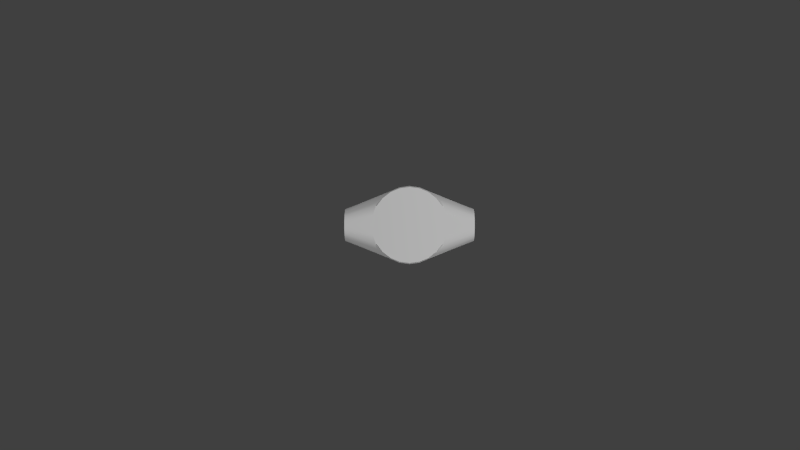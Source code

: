 # Source: FixedPitchSpinnerFINAL.blend  (saved by Blender 2.72.0; exported with 4.5.12 LTS)
import bpy
from mathutils import Matrix  # noqa: F401  (used for matrix-valued properties, if any)

bpy.ops.wm.read_factory_settings(use_empty=True)
scene = bpy.context.scene
scene.name = 'Scene'

# ---- collections
col_collection_1 = bpy.data.collections.new('Collection 1'); scene.collection.children.link(col_collection_1)
col_collection_5 = bpy.data.collections.new('Collection 5'); scene.collection.children.link(col_collection_5)
col_collection_5.hide_render = True
col_collection_5.hide_viewport = True

# ---- materials (node trees are filled in below, after node groups)
mat_material_002 = bpy.data.materials.new('Material.002')
mat_material_002.alpha_threshold = 0.0
mat_material_002.use_transparent_shadow = False
mat_material_002.roughness = 0.5
mat_material_001 = bpy.data.materials.new('Material.001')
mat_material_001.alpha_threshold = 0.0
mat_material_001.use_transparent_shadow = False
mat_material_001.roughness = 0.5

# ---- material node trees

# ---- world
world_world = bpy.data.worlds.new('World'); scene.world = world_world
world_world.color = (0.05088, 0.05088, 0.05088)
world_world.use_sun_shadow = False
world_world.sun_shadow_jitter_overblur = 0.0
world_world.cycles.sampling_method = 'MANUAL'
world_world.cycles.sample_map_resolution = 256

# ---- cameras
cam_camera = bpy.data.cameras.new('Camera')
cam_camera.clip_end = 100.0
cam_camera.lens = 35.0
cam_camera.sensor_width = 32.0
cam_camera.sensor_height = 18.0
cam_camera.ortho_scale = 7.314
cam_camera.dof.focus_distance = 0.0
cam_camera.dof.aperture_fstop = 128.0

# ---- lights
light_lamp_001 = bpy.data.lights.new('Lamp.001', 'POINT')
light_lamp_001.transmission_factor = 0.0
light_lamp_001.cutoff_distance = 30.0
light_lamp_001.energy = 100.0
light_lamp_001.shadow_buffer_clip_start = 1.001
light_lamp_001.shadow_soft_size = 0.1
light_lamp_001.shadow_maximum_resolution = 0.006
light_lamp_001.use_absolute_resolution = True
light_lamp_001.cycles.use_multiple_importance_sampling = False
light_lamp = bpy.data.lights.new('Lamp', 'POINT')
light_lamp.transmission_factor = 0.0
light_lamp.cutoff_distance = 30.0
light_lamp.energy = 100.0
light_lamp.shadow_buffer_clip_start = 1.001
light_lamp.shadow_soft_size = 0.1
light_lamp.shadow_maximum_resolution = 0.006
light_lamp.use_absolute_resolution = True
light_lamp.cycles.use_multiple_importance_sampling = False

# ---- meshes
me_cylinder_001 = bpy.data.meshes.new('Cylinder.001')
me_cylinder_001.from_pydata([(0.1, 0.02415, 0.00647), (-0.01553, 0.05796, -0.022), (0.1, 0.025, 0.0), (-0.03, 0.05196, -0.01721), (0.1, 0.02415, -0.00647), (-0.04254, 0.04139, -0.02185), (0.1, 0.02165, -0.0125), (-0.05196, 0.03, -0.0272), (0.1, 0.01768, -0.01768), (0.1, 0.0125, -0.02165), (-0.01505, 0.05616, -0.0275), (0.1, 0.00647, -0.02415), (-0.05814, -2.703e-08, 0.0275), (-0.05616, 0.01505, 0.0275), (-0.05035, 0.02907, 0.0275), (0.03, 0.05196, -0.011), (-0.04111, 0.04111, 0.0275), (-0.02907, 0.05035, 0.0275), (0.05814, -2.703e-08, -0.0275), (-0.01505, 0.05616, 0.0275), (0.05616, 0.01505, -0.0275), (-0.02907, 0.05035, -0.0275), (0.05035, 0.02907, -0.0275), (-0.04111, 0.04111, -0.0275), (0.04111, 0.04111, -0.0275), (-0.05035, 0.02907, -0.0275), (0.02907, 0.05035, -0.0275), (-0.05616, 0.01505, -0.0275), (0.01505, 0.05616, -0.0275), (-0.05814, -2.703e-08, -0.0275), (0.0, 0.06, -0.022), (0.0, 0.05814, -0.0275), (0.05196, 0.03, -0.0272), (0.04254, 0.04139, -0.02185), (0.03, 0.05196, -0.01721), (-0.05196, 0.03, 0.0272), (0.01553, 0.05796, -0.022), (-0.04254, 0.04139, 0.02185), (-0.03, 0.05196, -0.011), (-0.03, 0.05196, 0.01721), (-0.03, 0.05196, 0.0), (-0.01553, 0.05796, 0.022), (-0.1, 0.025, 0.0), (-0.1, 0.02415, 0.00647), (-0.1, 0.02165, 0.0125), (-0.1, 0.01768, 0.01768), (-0.1, 0.0125, 0.02165), (-0.1, 0.00647, 0.02415), (-0.1, 0.00647, -0.02415), (-0.1, 0.0125, -0.02165), (-0.1, 0.01768, -0.01768), (-0.1, 0.02165, -0.0125), (-0.1, 0.02415, -0.00647), (-0.03, 0.05196, 0.011), (0.1, 0.02165, 0.0125), (0.1, 0.01768, 0.01768), (0.1, 0.0125, 0.02165), (0.1, 0.00647, 0.02415), (0.03, 0.05196, 0.0), (0.03, 0.05196, 0.011), (0.0, 0.05814, 0.0275), (0.05814, -2.703e-08, 0.0275), (0.05616, 0.01505, 0.0275), (0.05035, 0.02907, 0.0275), (0.04111, 0.04111, 0.0275), (0.02907, 0.05035, 0.0275), (0.01505, 0.05616, 0.0275), (0.0, 0.06, 0.022), (0.05196, 0.03, 0.0272), (0.04254, 0.04139, 0.02185), (0.03, 0.05196, 0.01721), (0.01553, 0.05796, 0.022), (0.1, -0.02415, 0.00647), (0.1, -0.025, 0.0), (0.1, -0.02165, 0.0125), (0.1, -0.01768, 0.01768), (0.1, -0.0125, 0.02165), (0.1, -0.00647, 0.02415), (0.1, -1.887e-09, 0.025), (0.03, -0.05196, 0.0), (0.03, -0.05196, 0.011), (0.05616, -0.01505, 0.0275), (0.05035, -0.02907, 0.0275), (0.04111, -0.04111, 0.0275), (0.02907, -0.05035, 0.0275), (0.01505, -0.05616, 0.0275), (0.05196, -0.03, 0.0272), (0.04254, -0.04139, 0.02185), (0.03, -0.05196, 0.01721), (0.01553, -0.05796, 0.022), (0.1, -0.02415, -0.00647), (0.1, -0.02165, -0.0125), (0.1, -0.01768, -0.01768), (0.1, -0.0125, -0.02165), (0.1, -0.00647, -0.02415), (0.1, -1.887e-09, -0.025), (0.03, -0.05196, -0.011), (0.0, -0.05814, -0.0275), (0.05616, -0.01505, -0.0275), (0.05035, -0.02907, -0.0275), (0.04111, -0.04111, -0.0275), (0.02907, -0.05035, -0.0275), (0.01505, -0.05616, -0.0275), (0.0, -0.06, -0.022), (0.05196, -0.03, -0.0272), (0.04254, -0.04139, -0.02185), (0.03, -0.05196, -0.01721), (0.01553, -0.05796, -0.022), (-0.1, -0.02415, -0.00647), (-0.1, -0.02165, -0.0125), (-0.1, -0.01768, -0.01768), (-0.1, -0.0125, -0.02165), (-0.1, -0.00647, -0.02415), (-0.1, -1.887e-09, -0.025), (-0.03, -0.05196, -0.011), (-0.05616, -0.01505, -0.0275), (-0.05035, -0.02907, -0.0275), (-0.04111, -0.04111, -0.0275), (-0.02907, -0.05035, -0.0275), (-0.01505, -0.05616, -0.0275), (-0.05196, -0.03, -0.0272), (-0.04254, -0.04139, -0.02185), (-0.03, -0.05196, -0.01721), (-0.01553, -0.05796, -0.022), (-0.1, -0.02415, 0.00647), (-0.1, -0.025, 0.0), (-0.1, -0.02165, 0.0125), (-0.1, -0.01768, 0.01768), (-0.1, -0.0125, 0.02165), (-0.1, -0.00647, 0.02415), (-0.1, -1.887e-09, 0.025), (-0.03, -0.05196, 0.0), (-0.03, -0.05196, 0.011), (0.0, -0.05814, 0.0275), (-0.05616, -0.01505, 0.0275), (-0.05035, -0.02907, 0.0275), (-0.04111, -0.04111, 0.0275), (-0.02907, -0.05035, 0.0275), (-0.01505, -0.05616, 0.0275), (0.0, -0.06, 0.022), (-0.05196, -0.03, 0.0272), (-0.04254, -0.04139, 0.02185), (-0.03, -0.05196, 0.01721), (-0.01553, -0.05796, 0.022), (-0.1, 0.00647, -0.02415), (-0.1, 0.0125, -0.02165), (-0.1, 0.01768, -0.01768), (0.05035, 0.02907, -0.0275), (-0.1, 0.02165, -0.0125), (-0.1, 0.02415, -0.00647), (-0.04111, 0.04111, 0.0275), (-0.05035, 0.02907, 0.0275), (0.04111, 0.04111, -0.0275), (-0.02907, 0.05035, 0.0275), (0.02907, 0.05035, -0.0275), (-0.01505, 0.05616, 0.0275), (0.01505, 0.05616, -0.0275), (0.1, 0.02415, -0.00647), (0.1, 0.025, 0.0), (0.1, 0.02165, -0.0125), (0.0, 0.05814, -0.0275), (-0.01505, 0.05616, -0.0275), (-0.01505, 0.05616, -0.0275), (0.1, 0.00647, -0.02415), (0.1, 0.0125, -0.02165), (-0.02907, 0.05035, -0.0275), (-0.04111, 0.04111, -0.0275), (0.1, 0.01768, -0.01768), (-0.05035, 0.02907, -0.0275), (-0.1, 0.02415, 0.00647), (-0.1, 0.025, 0.0), (-0.1, 0.02165, 0.0125), (-0.1, 0.01768, 0.01768), (-0.1, 0.0125, 0.02165), (-0.1, 0.00647, 0.02415), (0.05035, 0.02907, 0.0275), (0.04111, 0.04111, 0.0275), (0.02907, 0.05035, 0.0275), (0.01505, 0.05616, 0.0275), (0.1, 0.02165, 0.0125), (0.1, 0.02415, 0.00647), (0.1, 0.00647, 0.02415), (0.1, 0.0125, 0.02165), (0.0, 0.05814, 0.0275), (0.1, 0.01768, 0.01768), (0.1, -1.887e-09, 0.025), (0.1, -0.00647, 0.02415), (0.05035, -0.02907, 0.0275), (0.04111, -0.04111, 0.0275), (0.02907, -0.05035, 0.0275), (0.01505, -0.05616, 0.0275), (0.1, -0.02415, 0.00647), (0.1, -0.025, 0.0), (0.1, -0.02165, 0.0125), (0.1, -0.0125, 0.02165), (0.1, -0.01768, 0.01768), (0.1, -1.887e-09, -0.025), (0.1, -0.00647, -0.02415), (0.05035, -0.02907, -0.0275), (0.04111, -0.04111, -0.0275), (0.02907, -0.05035, -0.0275), (0.01505, -0.05616, -0.0275), (0.1, -0.02165, -0.0125), (0.1, -0.02415, -0.00647), (0.1, -0.0125, -0.02165), (0.0, -0.05814, -0.0275), (0.1, -0.01768, -0.01768), (-0.1, -1.887e-09, -0.025), (-0.1, -0.00647, -0.02415), (-0.05035, -0.02907, -0.0275), (-0.04111, -0.04111, -0.0275), (-0.02907, -0.05035, -0.0275), (-0.01505, -0.05616, -0.0275), (-0.1, -0.02165, -0.0125), (-0.1, -0.02415, -0.00647), (-0.1, -0.0125, -0.02165), (-0.1, -0.01768, -0.01768), (-0.1, -1.887e-09, 0.025), (-0.1, -0.00647, 0.02415), (-0.05035, -0.02907, 0.0275), (-0.04111, -0.04111, 0.0275), (-0.02907, -0.05035, 0.0275), (-0.01505, -0.05616, 0.0275), (-0.1, -0.02415, 0.00647), (-0.1, -0.025, 0.0), (-0.1, -0.02165, 0.0125), (-0.1, -0.0125, 0.02165), (0.0, -0.05814, 0.0275), (-0.1, -0.01768, 0.01768)], [(161, 41)], [(7, 5, 23, 25), (27, 7, 168), (49, 7, 27, 48), (3, 1, 10, 21), (34, 6, 8, 33), (20, 22, 32), (34, 15, 4, 6), (32, 147, 24, 33), (3, 51, 52, 38), (34, 26, 28, 36), (50, 5, 7, 49), (9, 11, 20, 32), (3, 5, 50, 51), (8, 9, 32, 33), (23, 5, 3, 21), (39, 17, 19, 41), (46, 47, 13, 35), (13, 14, 35), (35, 151, 16, 37), (16, 17, 39, 37), (39, 44, 45, 37), (45, 46, 35, 37), (39, 53, 43, 44), (24, 26, 34, 33), (70, 69, 55, 54), (62, 68, 63), (70, 54, 0, 59), (68, 69, 64, 175), (139, 143, 123, 103), (71, 67, 60, 66), (70, 71, 66, 65), (56, 68, 62, 57), (55, 69, 68, 56), (64, 69, 70, 65), (88, 74, 75, 87), (81, 82, 86), (88, 80, 72, 74), (86, 187, 83, 87), (89, 139, 103, 107), (88, 84, 85, 89), (76, 77, 81, 86), (75, 76, 86, 87), (79, 73, 72, 80), (83, 84, 88, 87), (106, 105, 92, 91), (98, 104, 99), (106, 91, 90, 96), (104, 105, 100, 198), (107, 103, 97, 102), (106, 107, 102, 101), (93, 104, 98, 94), (92, 105, 104, 93), (122, 123, 143, 142, 132, 131, 114), (100, 105, 106, 101), (122, 109, 110, 121), (115, 116, 120), (122, 114, 108, 109), (120, 209, 117, 121), (3, 38, 40, 53, 39, 41, 1), (34, 36, 71, 70, 59, 58, 15), (122, 118, 119, 123), (111, 112, 115, 120), (110, 111, 120, 121), (71, 36, 30, 67), (117, 118, 122, 121), (142, 141, 127, 126), (134, 140, 135), (142, 126, 124, 132), (140, 141, 136, 219), (41, 67, 30, 1), (143, 139, 133, 138), (142, 143, 138, 137), (128, 140, 134, 129), (127, 141, 140, 128), (131, 132, 124, 125), (136, 141, 142, 137), (40, 38, 52, 42), (1, 30, 31, 10), (41, 19, 60, 67), (95, 18, 20, 11), (113, 48, 27, 29), (36, 28, 31, 30), (58, 2, 4, 15), (40, 42, 43, 53), (130, 12, 13, 47), (78, 57, 62, 61), (58, 59, 0, 2), (78, 61, 81, 77), (89, 85, 133, 139), (95, 94, 98, 18), (79, 96, 90, 73), (113, 29, 115, 112), (123, 119, 97, 103), (131, 125, 108, 114), (130, 129, 134, 12), (79, 80, 88, 89, 107, 106, 96), (13, 12, 134, 135, 220, 221, 222, 227, 190, 189, 188, 82, 81, 61, 62, 63, 176, 177, 178, 183, 155, 153, 150, 14), (20, 18, 98, 99, 199, 200, 201, 205, 212, 211, 210, 116, 115, 29, 27, 168, 166, 165, 162, 160, 156, 154, 152, 22), (144, 207, 208, 215, 216, 213, 214, 224, 223, 225, 228, 226, 218, 217, 174, 173, 172, 171, 169, 170, 149, 148, 146, 145), (157, 158, 180, 179, 184, 182, 181, 185, 186, 194, 195, 193, 191, 192, 203, 202, 206, 204, 197, 196, 163, 164, 167, 159)])
me_cylinder_001.polygons.foreach_set('use_smooth', [True] * 100)
_uv = me_cylinder_001.uv_layers.new(name='UVMap')
_uv.uv.foreach_set('vector', [0.05853, 0.8054, 0.01222, 0.7836, 0.02384, 0.7686, 0.06182, 0.8003, 0.1097, 0.8144, 0.05853, 0.8054, 0.06112, 0.7997, 0.1356, 0.9619, 0.05853, 0.8054, 0.1097, 0.8144, 0.1637, 0.9619, 0.6809, 0.5707, 0.697, 0.5137, 0.718, 0.5133, 0.7197, 0.5684, 0.6826, 0.3429, 0.6834, 0.03297, 0.7144, 0.03297, 0.7077, 0.2808, 0.7853, 0.1996, 0.7457, 0.2354, 0.7407, 0.2311, 0.6826, 0.3429, 0.6604, 0.3423, 0.6517, 0.03297, 0.6834, 0.03297, 0.7407, 0.2311, 0.747, 0.2341, 0.729, 0.288, 0.7077, 0.2808, 0.6809, 0.5707, 0.665, 0.852, 0.6415, 0.8485, 0.6579, 0.5709, 0.6826, 0.3429, 0.7223, 0.3459, 0.719, 0.4022, 0.6977, 0.4014, 0.109, 0.9619, 0.01222, 0.7836, 0.05853, 0.8054, 0.1356, 0.9619, 0.7447, 0.03297, 0.774, 0.03297, 0.7853, 0.1996, 0.7407, 0.2311, 0.6809, 0.5707, 0.7045, 0.6296, 0.6882, 0.858, 0.665, 0.852, 0.7144, 0.03297, 0.7447, 0.03297, 0.7407, 0.2311, 0.7077, 0.2808, 0.7252, 0.624, 0.7045, 0.6296, 0.6809, 0.5707, 0.7197, 0.5684, 0.554, 0.5711, 0.515, 0.5683, 0.5177, 0.5122, 0.5389, 0.513, 0.6161, 0.9619, 0.588, 0.9619, 0.6421, 0.8142, 0.6933, 0.8052, 0.6421, 0.8142, 0.6907, 0.7994, 0.6933, 0.8052, 0.6933, 0.8052, 0.69, 0.8, 0.7281, 0.7683, 0.7397, 0.7834, 0.5094, 0.6245, 0.515, 0.5683, 0.554, 0.5711, 0.5304, 0.6301, 0.554, 0.5711, 0.57, 0.8521, 0.5468, 0.8581, 0.5304, 0.6301, 0.6427, 0.9619, 0.6161, 0.9619, 0.6933, 0.8052, 0.7397, 0.7834, 0.554, 0.5711, 0.577, 0.5711, 0.5935, 0.8485, 0.57, 0.8521, 0.729, 0.288, 0.7223, 0.3459, 0.6826, 0.3429, 0.7077, 0.2808, 0.556, 0.3433, 0.531, 0.2811, 0.5242, 0.03297, 0.5552, 0.03297, 0.4532, 0.1999, 0.498, 0.2314, 0.4929, 0.2357, 0.556, 0.3433, 0.5552, 0.03297, 0.5869, 0.03297, 0.5782, 0.3426, 0.498, 0.2314, 0.531, 0.2811, 0.5097, 0.2882, 0.4917, 0.2345, 0.4558, 0.5381, 0.4556, 0.5941, 0.2974, 0.5935, 0.2984, 0.5373, 0.5395, 0.4007, 0.5397, 0.4567, 0.5188, 0.4566, 0.5184, 0.4012, 0.556, 0.3433, 0.5395, 0.4007, 0.5184, 0.4012, 0.5164, 0.3457, 0.4938, 0.03297, 0.498, 0.2314, 0.4532, 0.1999, 0.4645, 0.03297, 0.5242, 0.03297, 0.531, 0.2811, 0.498, 0.2314, 0.4938, 0.03297, 0.5097, 0.2882, 0.531, 0.2811, 0.556, 0.3433, 0.5164, 0.3457, 0.4415, 0.4237, 0.4253, 0.1428, 0.4485, 0.1368, 0.4651, 0.3648, 0.353, 0.1807, 0.3043, 0.1955, 0.3017, 0.1897, 0.4415, 0.4237, 0.4186, 0.4238, 0.4018, 0.1464, 0.4253, 0.1428, 0.3017, 0.1897, 0.305, 0.1949, 0.267, 0.2266, 0.2553, 0.2115, 0.4566, 0.4819, 0.4558, 0.5381, 0.2984, 0.5373, 0.2985, 0.4813, 0.4415, 0.4237, 0.4805, 0.4265, 0.4779, 0.4826, 0.4566, 0.4819, 0.3789, 0.03297, 0.407, 0.03297, 0.353, 0.1807, 0.3017, 0.1897, 0.3523, 0.03297, 0.3789, 0.03297, 0.3017, 0.1897, 0.2553, 0.2115, 0.3781, 0.4239, 0.3778, 0.1475, 0.4018, 0.1464, 0.4186, 0.4238, 0.486, 0.3704, 0.4805, 0.4265, 0.4415, 0.4237, 0.4651, 0.3648, 0.3146, 0.4242, 0.291, 0.3653, 0.3071, 0.1369, 0.3303, 0.1429, 0.8854, 0.1804, 0.9365, 0.1894, 0.9339, 0.1951, 0.3146, 0.4242, 0.3303, 0.1429, 0.3538, 0.1464, 0.3375, 0.424, 0.9365, 0.1894, 0.9828, 0.2111, 0.9712, 0.2261, 0.9332, 0.1945, 0.2985, 0.4813, 0.2984, 0.5373, 0.2775, 0.5371, 0.2775, 0.4816, 0.3146, 0.4242, 0.2985, 0.4813, 0.2775, 0.4816, 0.2758, 0.4265, 0.8594, 0.03297, 0.9365, 0.1894, 0.8854, 0.1804, 0.8314, 0.03297, 0.886, 0.03297, 0.9828, 0.2111, 0.9365, 0.1894, 0.8594, 0.03297, 0.3125, 0.652, 0.2974, 0.5935, 0.4556, 0.5941, 0.4391, 0.6516, 0.4169, 0.6523, 0.3758, 0.653, 0.3347, 0.6525, 0.2703, 0.371, 0.291, 0.3653, 0.3146, 0.4242, 0.2758, 0.4265, 0.3125, 0.652, 0.3116, 0.9619, 0.2807, 0.9619, 0.2874, 0.714, 0.2097, 0.7953, 0.2494, 0.7595, 0.2544, 0.7638, 0.3125, 0.652, 0.3347, 0.6525, 0.3434, 0.9619, 0.3116, 0.9619, 0.2544, 0.7638, 0.2481, 0.7607, 0.2661, 0.7068, 0.2874, 0.714, 0.6809, 0.5707, 0.6579, 0.5709, 0.6174, 0.571, 0.577, 0.5711, 0.554, 0.5711, 0.5389, 0.513, 0.697, 0.5137, 0.6826, 0.3429, 0.6977, 0.4014, 0.5395, 0.4007, 0.556, 0.3433, 0.5782, 0.3426, 0.6193, 0.3419, 0.6604, 0.3423, 0.3125, 0.652, 0.2729, 0.649, 0.2762, 0.5927, 0.2974, 0.5935, 0.2504, 0.9619, 0.2211, 0.9619, 0.2097, 0.7953, 0.2544, 0.7638, 0.2807, 0.9619, 0.2504, 0.9619, 0.2544, 0.7638, 0.2874, 0.714, 0.5395, 0.4007, 0.6977, 0.4014, 0.6971, 0.4576, 0.5397, 0.4567, 0.2661, 0.7068, 0.2729, 0.649, 0.3125, 0.652, 0.2874, 0.714, 0.4391, 0.6516, 0.4641, 0.7138, 0.4709, 0.9619, 0.4399, 0.9619, 0.5419, 0.795, 0.4971, 0.7635, 0.5021, 0.7591, 0.4391, 0.6516, 0.4399, 0.9619, 0.4082, 0.9619, 0.4169, 0.6523, 0.4971, 0.7635, 0.4641, 0.7138, 0.4854, 0.7066, 0.5034, 0.7604, 0.5389, 0.513, 0.5397, 0.4567, 0.6971, 0.4576, 0.697, 0.5137, 0.4556, 0.5941, 0.4558, 0.5381, 0.4767, 0.5383, 0.4767, 0.5937, 0.4391, 0.6516, 0.4556, 0.5941, 0.4767, 0.5937, 0.4787, 0.6492, 0.5012, 0.9619, 0.4971, 0.7635, 0.5419, 0.795, 0.5305, 0.9619, 0.4709, 0.9619, 0.4641, 0.7138, 0.4971, 0.7635, 0.5012, 0.9619, 0.3758, 0.653, 0.4169, 0.6523, 0.4082, 0.9619, 0.3758, 0.9619, 0.4854, 0.7066, 0.4641, 0.7138, 0.4391, 0.6516, 0.4787, 0.6492, 0.6174, 0.571, 0.6579, 0.5709, 0.6415, 0.8485, 0.6175, 0.8474, 0.697, 0.5137, 0.6971, 0.4576, 0.718, 0.4578, 0.718, 0.5133, 0.5389, 0.513, 0.5177, 0.5122, 0.5188, 0.4566, 0.5397, 0.4567, 0.8028, 0.03297, 0.8342, 0.1808, 0.7853, 0.1996, 0.774, 0.03297, 0.1923, 0.9619, 0.1637, 0.9619, 0.1097, 0.8144, 0.1609, 0.814, 0.6977, 0.4014, 0.719, 0.4022, 0.718, 0.4578, 0.6971, 0.4576, 0.6193, 0.3419, 0.6193, 0.03297, 0.6517, 0.03297, 0.6604, 0.3423, 0.6174, 0.571, 0.6175, 0.8474, 0.5935, 0.8485, 0.577, 0.5711, 0.5594, 0.9619, 0.5908, 0.8138, 0.6421, 0.8142, 0.588, 0.9619, 0.4357, 0.03297, 0.4645, 0.03297, 0.4532, 0.1999, 0.4043, 0.1811, 0.6193, 0.3419, 0.5782, 0.3426, 0.5869, 0.03297, 0.6193, 0.03297, 0.4357, 0.03297, 0.4043, 0.1811, 0.353, 0.1807, 0.407, 0.03297, 0.4566, 0.4819, 0.4779, 0.4826, 0.4767, 0.5383, 0.4558, 0.5381, 0.8028, 0.03297, 0.8314, 0.03297, 0.8854, 0.1804, 0.8342, 0.1808, 0.3781, 0.4239, 0.3375, 0.424, 0.3538, 0.1464, 0.3778, 0.1475, 0.1923, 0.9619, 0.1609, 0.814, 0.2097, 0.7953, 0.2211, 0.9619, 0.2974, 0.5935, 0.2762, 0.5927, 0.2775, 0.5371, 0.2984, 0.5373, 0.3758, 0.653, 0.3758, 0.9619, 0.3434, 0.9619, 0.3347, 0.6525, 0.5594, 0.9619, 0.5305, 0.9619, 0.5419, 0.795, 0.5908, 0.8138, 0.3781, 0.4239, 0.4186, 0.4238, 0.4415, 0.4237, 0.4566, 0.4819, 0.2985, 0.4813, 0.3146, 0.4242, 0.3375, 0.424, 0.132, 0.9747, 0.1054, 0.9747, 0.07971, 0.968, 0.05668, 0.955, 0.03787, 0.9367, 0.02457, 0.9143, 0.01769, 0.8893, 0.01769, 0.8634, 0.02457, 0.8384, 0.03787, 0.816, 0.05668, 0.7977, 0.07971, 0.7847, 0.1054, 0.778, 0.132, 0.778, 0.1577, 0.7847, 0.1807, 0.7977, 0.1995, 0.816, 0.2128, 0.8384, 0.2197, 0.8634, 0.2197, 0.8893, 0.2128, 0.9143, 0.1995, 0.9367, 0.1807, 0.955, 0.1577, 0.968, 0.07971, 0.7847, 0.1054, 0.778, 0.132, 0.778, 0.1577, 0.7847, 0.1807, 0.7977, 0.1995, 0.816, 0.2128, 0.8384, 0.2197, 0.8634, 0.2197, 0.8893, 0.2128, 0.9143, 0.1995, 0.9367, 0.1807, 0.955, 0.1577, 0.968, 0.132, 0.9747, 0.1054, 0.9747, 0.07971, 0.968, 0.05668, 0.955, 0.03787, 0.9367, 0.02457, 0.9143, 0.01769, 0.8893, 0.01769, 0.8634, 0.02457, 0.8384, 0.03787, 0.816, 0.05668, 0.7977, 0.07526, 0.8819, 0.07526, 0.8708, 0.07822, 0.86, 0.08394, 0.8504, 0.09203, 0.8425, 0.1019, 0.8369, 0.113, 0.8341, 0.1244, 0.8341, 0.1355, 0.8369, 0.1454, 0.8425, 0.1535, 0.8504, 0.1592, 0.86, 0.1621, 0.8708, 0.1621, 0.8819, 0.1592, 0.8927, 0.1535, 0.9023, 0.1454, 0.9102, 0.1355, 0.9157, 0.1244, 0.9186, 0.113, 0.9186, 0.1019, 0.9157, 0.09203, 0.9102, 0.08394, 0.9023, 0.07822, 0.8927, 0.113, 0.8341, 0.1244, 0.8341, 0.1355, 0.8369, 0.1454, 0.8425, 0.1535, 0.8504, 0.1592, 0.86, 0.1621, 0.8708, 0.1621, 0.8819, 0.1592, 0.8927, 0.1535, 0.9023, 0.1454, 0.9102, 0.1355, 0.9157, 0.1244, 0.9186, 0.113, 0.9186, 0.1019, 0.9157, 0.09203, 0.9102, 0.08394, 0.9023, 0.07822, 0.8927, 0.07526, 0.8819, 0.07526, 0.8708, 0.07822, 0.86, 0.08394, 0.8504, 0.09203, 0.8425, 0.1019, 0.8369])
me_cylinder_001.materials.append(mat_material_002)
me_cylinder_001.use_remesh_preserve_volume = False
me_cylinder_001.use_remesh_preserve_attributes = False
me_cylinder_001.use_mirror_vertex_groups = False
me_cylinder_001.update()
me_cylinder_005 = bpy.data.meshes.new('Cylinder.005')
me_cylinder_005.from_pydata([(-4.657e-10, 0.02, -0.1895), (-4.657e-10, 0.02, -0.08947), (0.007654, 0.01848, -0.1895), (0.007654, 0.01848, -0.08947), (0.01414, 0.01414, -0.1895), (0.01414, 0.01414, -0.08947), (0.01848, 0.007654, -0.1895), (0.01848, 0.007654, -0.08947), (0.02, -1.397e-09, -0.1895), (0.02, -1.397e-09, -0.08947), (0.01848, -0.007654, -0.1895), (0.01848, -0.007654, -0.08947), (0.01414, -0.01414, -0.1895), (0.01414, -0.01414, -0.08947), (0.007654, -0.01848, -0.1895), (0.007654, -0.01848, -0.08947), (2.328e-09, -0.02, -0.1895), (2.328e-09, -0.02, -0.08947), (-0.007654, -0.01848, -0.1895), (-0.007654, -0.01848, -0.08947), (-0.01414, -0.01414, -0.1895), (-0.01414, -0.01414, -0.08947), (-0.01848, -0.007654, -0.1895), (-0.01848, -0.007654, -0.08947), (-0.02, 0.0, -0.1895), (-0.02, 0.0, -0.08947), (-0.01848, 0.007654, -0.1895), (-0.01848, 0.007654, -0.08947), (-0.01414, 0.01414, -0.1895), (-0.01414, 0.01414, -0.08947), (-0.007654, 0.01848, -0.1895), (-0.007654, 0.01848, -0.08947)], [], [(0, 1, 3, 2), (2, 3, 5, 4), (4, 5, 7, 6), (6, 7, 9, 8), (8, 9, 11, 10), (10, 11, 13, 12), (12, 13, 15, 14), (14, 15, 17, 16), (16, 17, 19, 18), (18, 19, 21, 20), (20, 21, 23, 22), (22, 23, 25, 24), (24, 25, 27, 26), (26, 27, 29, 28), (3, 1, 31, 29, 27, 25, 23, 21, 19, 17, 15, 13, 11, 9, 7, 5), (30, 31, 1, 0), (28, 29, 31, 30), (0, 2, 4, 6, 8, 10, 12, 14, 16, 18, 20, 22, 24, 26, 28, 30)])
me_cylinder_005.use_remesh_preserve_volume = False
me_cylinder_005.use_remesh_preserve_attributes = False
me_cylinder_005.use_mirror_vertex_groups = False
me_cylinder_005.update()
me_circle = bpy.data.meshes.new('Circle')
me_circle.from_pydata([(0.0, 0.1042, -0.045), (-0.02696, 0.1006, -0.045), (-0.05209, 0.09022, -0.045), (-0.07367, 0.07367, -0.045), (-0.09022, 0.05209, -0.045), (-0.1006, 0.02696, -0.045), (-0.1042, 7.865e-09, -0.045), (-0.1006, -0.02696, -0.045), (-0.09022, -0.05209, -0.045), (-0.07367, -0.07367, -0.045), (-0.05209, -0.09022, -0.045), (-0.02696, -0.1006, -0.045), (-4.057e-08, -0.1042, -0.045), (0.02696, -0.1006, -0.045), (0.05209, -0.09022, -0.045), (0.07367, -0.07367, -0.045), (0.09022, -0.05209, -0.045), (0.1006, -0.02696, -0.045), (0.1042, -4.843e-08, -0.045), (0.1006, 0.02696, -0.045), (0.09022, 0.05209, -0.045), (0.07367, 0.07367, -0.045), (0.05209, 0.09022, -0.045), (0.02696, 0.1006, -0.045), (0.0, 0.095, -0.045), (-0.02459, 0.09176, -0.045), (-0.0475, 0.08227, -0.045), (-0.06718, 0.06718, -0.045), (-0.08227, 0.0475, -0.045), (-0.09176, 0.02459, -0.045), (-0.095, 7.172e-09, -0.045), (-0.09176, -0.02459, -0.045), (-0.08227, -0.0475, -0.045), (-0.06718, -0.06718, -0.045), (-0.0475, -0.08227, -0.045), (-0.02459, -0.09176, -0.045), (-3.699e-08, -0.095, -0.045), (0.02459, -0.09176, -0.045), (0.0475, -0.08227, -0.045), (0.06718, -0.06718, -0.045), (0.08227, -0.0475, -0.045), (0.09176, -0.02459, -0.045), (0.095, -4.417e-08, -0.045), (0.09176, 0.02459, -0.045), (0.08227, 0.0475, -0.045), (0.06718, 0.06718, -0.045), (0.0475, 0.08227, -0.045), (0.02459, 0.09176, -0.045), (0.0, 0.09025, 0.01386), (-0.02336, 0.08717, 0.01386), (-0.04513, 0.07816, 0.01386), (-0.06382, 0.06382, 0.01386), (-0.07816, 0.04513, 0.01386), (-0.08717, 0.02336, 0.01386), (-0.09025, 6.814e-09, 0.01386), (-0.08717, -0.02336, 0.01386), (-0.07816, -0.04512, 0.01386), (-0.06382, -0.06382, 0.01386), (-0.04513, -0.07816, 0.01386), (-0.02336, -0.08717, 0.01386), (-3.514e-08, -0.09025, 0.01386), (0.02336, -0.08717, 0.01386), (0.04512, -0.07816, 0.01386), (0.06382, -0.06382, 0.01386), (0.07816, -0.04513, 0.01386), (0.08717, -0.02336, 0.01386), (0.09025, -4.196e-08, 0.01386), (0.08717, 0.02336, 0.01386), (0.07816, 0.04512, 0.01386), (0.06382, 0.06382, 0.01386), (0.04513, 0.07816, 0.01386), (0.02336, 0.08717, 0.01386), (0.0, 0.04513, 0.149), (-0.01168, 0.04359, 0.149), (-0.02256, 0.03908, 0.149), (-0.03191, 0.03191, 0.149), (-0.03908, 0.02256, 0.149), (-0.04359, 0.01168, 0.149), (-0.04513, 3.407e-09, 0.149), (-0.04359, -0.01168, 0.149), (-0.03908, -0.02256, 0.149), (-0.03191, -0.03191, 0.149), (-0.02256, -0.03908, 0.149), (-0.01168, -0.04359, 0.149), (-1.757e-08, -0.04513, 0.149), (0.01168, -0.04359, 0.149), (0.02256, -0.03908, 0.149), (0.03191, -0.03191, 0.149), (0.03908, -0.02256, 0.149), (0.04359, -0.01168, 0.149), (0.04513, -2.098e-08, 0.149), (0.04359, 0.01168, 0.149), (0.03908, 0.02256, 0.149), (0.03191, 0.03191, 0.149), (0.02256, 0.03908, 0.149), (0.01168, 0.04359, 0.149), (-0.02459, 0.09176, -0.045), (0.0, 0.095, -0.045), (-0.0475, 0.08227, -0.045), (-0.06718, 0.06718, -0.045), (-0.08227, 0.0475, -0.045), (-0.09176, 0.02459, -0.045), (-0.095, 7.172e-09, -0.045), (-0.09176, -0.02459, -0.045), (-0.08227, -0.0475, -0.045), (-0.06718, -0.06718, -0.045), (-0.0475, -0.08227, -0.045), (-0.02459, -0.09176, -0.045), (-3.699e-08, -0.095, -0.045), (0.02459, -0.09176, -0.045), (0.0475, -0.08227, -0.045), (0.06718, -0.06718, -0.045), (0.08227, -0.0475, -0.045), (0.09176, -0.02459, -0.045), (0.095, -4.417e-08, -0.045), (0.09176, 0.02459, -0.045), (0.08227, 0.0475, -0.045), (0.06718, 0.06718, -0.045), (0.0475, 0.08227, -0.045), (0.02459, 0.09176, -0.045), (-0.01168, 0.04359, 0.149), (0.0, 0.04513, 0.149), (-0.02256, 0.03908, 0.149), (-0.03191, 0.03191, 0.149), (-0.03908, 0.02256, 0.149), (-0.04359, 0.01168, 0.149), (-0.04513, 3.407e-09, 0.149), (-0.04359, -0.01168, 0.149), (-0.03908, -0.02256, 0.149), (-0.03191, -0.03191, 0.149), (-0.02256, -0.03908, 0.149), (-0.01168, -0.04359, 0.149), (-1.757e-08, -0.04513, 0.149), (0.01168, -0.04359, 0.149), (0.02256, -0.03908, 0.149), (0.03191, -0.03191, 0.149), (0.03908, -0.02256, 0.149), (0.04359, -0.01168, 0.149), (0.04513, -2.098e-08, 0.149), (0.04359, 0.01168, 0.149), (0.03908, 0.02256, 0.149), (0.03191, 0.03191, 0.149), (0.02256, 0.03908, 0.149), (0.01168, 0.04359, 0.149)], [], [(3, 4, 28, 27), (14, 15, 39, 38), (23, 0, 24, 47), (1, 2, 26, 25), (12, 13, 37, 36), (21, 22, 46, 45), (10, 11, 35, 34), (19, 20, 44, 43), (8, 9, 33, 32), (17, 18, 42, 41), (6, 7, 31, 30), (4, 5, 29, 28), (15, 16, 40, 39), (2, 3, 27, 26), (13, 14, 38, 37), (22, 23, 47, 46), (0, 1, 25, 24), (11, 12, 36, 35), (20, 21, 45, 44), (9, 10, 34, 33), (18, 19, 43, 42), (7, 8, 32, 31), (16, 17, 41, 40), (5, 6, 30, 29), (119, 97, 48, 71), (96, 98, 50, 49), (108, 109, 61, 60), (117, 118, 70, 69), (106, 107, 59, 58), (115, 116, 68, 67), (104, 105, 57, 56), (113, 114, 66, 65), (102, 103, 55, 54), (100, 101, 53, 52), (111, 112, 64, 63), (98, 99, 51, 50), (109, 110, 62, 61), (118, 119, 71, 70), (97, 96, 49, 48), (107, 108, 60, 59), (116, 117, 69, 68), (105, 106, 58, 57), (114, 115, 67, 66), (103, 104, 56, 55), (112, 113, 65, 64), (101, 102, 54, 53), (99, 100, 52, 51), (110, 111, 63, 62), (69, 70, 94, 93), (58, 59, 83, 82), (67, 68, 92, 91), (56, 57, 81, 80), (65, 66, 90, 89), (54, 55, 79, 78), (52, 53, 77, 76), (63, 64, 88, 87), (50, 51, 75, 74), (61, 62, 86, 85), (70, 71, 95, 94), (48, 49, 73, 72), (59, 60, 84, 83), (68, 69, 93, 92), (57, 58, 82, 81), (66, 67, 91, 90), (55, 56, 80, 79), (64, 65, 89, 88), (53, 54, 78, 77), (51, 52, 76, 75), (62, 63, 87, 86), (71, 48, 72, 95), (49, 50, 74, 73), (60, 61, 85, 84), (120, 122, 123, 124, 125, 126, 127, 128, 129, 130, 131, 132, 133, 134, 135, 136, 137, 138, 139, 140, 141, 142, 143, 121)])
me_circle.polygons.foreach_set('use_smooth', [True] * 73)
me_circle.use_remesh_preserve_volume = False
me_circle.use_remesh_preserve_attributes = False
me_circle.use_mirror_vertex_groups = False
me_circle.update()
me_cube_001 = bpy.data.meshes.new('Cube.001')
me_cube_001.from_pydata([(0.06657, 0.01821, 0.025), (0.06531, 0.03633, 0.02), (0.0309, 0.01626, 0.05131), (0.02914, 0.00819, 0.05187), (0.09033, 0.02446, -0.005), (0.0296, 0.02959, 0.04626), (0.06268, -2.013e-09, 0.03), (0.02373, 0.00647, 0.0547), (0.08425, 0.04762, -0.01), (0.09013, -8.985e-09, -8.941e-08), (0.05606, 0.05606, 0.015), (0.02384, 0.01314, 0.05471), (0.0248, 0.0, 0.05422), (0.1067, 0.02874, -0.035), (0.1088, -8.469e-09, -0.03), (0.02359, 0.04407, 0.04), (0.02324, 0.02324, 0.05159), (0.02137, -0.005726, 0.05594), (0.08356, -0.02265, 0.005), (0.02137, 0.005726, 0.05594), (0.07091, 0.07091, -0.015), (0.09745, 0.05557, -0.04), (0.1027, -0.0277, -0.025), (0.04065, 0.07247, 0.01), (0.01564, 0.01564, 0.05594), (0.02213, -7.119e-09, 0.05594), (0.05446, -0.01419, 0.03269), (0.01916, 0.01106, 0.05594), (0.1167, 0.0314, -0.065), (0.1191, -7.972e-09, -0.06), (0.1135, -0.03055, -0.055), (0.01507, 0.05465, 0.035), (0.01733, 0.03162, 0.05019), (0.01106, 0.01916, 0.05594), (-1.436e-09, 1.87e-08, 0.06111), (0.04581, -0.02585, 0.03519), (0.08982, -0.05097, -0.02), (0.05097, 0.08982, -0.02), (0.08052, 0.08052, -0.045), (0.1062, 0.06084, -0.07), (0.1004, -0.05732, -0.05), (0.02265, 0.08356, 0.005), (0.01916, -0.01106, 0.05594), (0.07247, -0.04065, 0.01), (0.1251, 0.03361, -0.095), (0.1281, -7.79e-09, -0.09), (0.1224, -0.03289, -0.085), (0.1087, -0.06232, -0.08), (6.657e-09, 0.06268, 0.03), (0.0104, 0.03801, 0.04769), (0.005726, 0.02137, 0.05594), (0.01564, -0.01564, 0.05594), (0.03585, -0.03585, 0.03769), (0.07091, -0.07091, -0.015), (0.08052, -0.08052, -0.045), (0.05732, 0.1004, -0.05), (0.0277, 0.1027, -0.025), (0.08758, 0.08758, -0.075), (0.1134, 0.06508, -0.1), (0.08758, -0.08758, -0.075), (7.012e-09, 0.09013, 0.0), (0.0, 0.02213, 0.05594), (0.01106, -0.01916, 0.05594), (0.05606, -0.05606, 0.015), (0.1316, 0.03532, -0.125), (0.1354, -7.568e-09, -0.12), (0.1298, -0.03485, -0.115), (0.1155, -0.06637, -0.11), (0.09347, -0.09347, -0.105), (-0.01821, 0.06657, 0.025), (3.328e-09, 0.0424, 0.04519), (-0.005726, 0.02137, 0.05594), (0.005726, -0.02137, 0.05594), (0.0237, -0.04223, 0.04019), (0.04762, -0.08425, -0.01), (0.05557, -0.09745, -0.04), (0.06084, -0.1062, -0.07), (0.03055, 0.1135, -0.055), (0.06232, 0.1087, -0.08), (7.072e-09, 0.1088, -0.03), (0.09347, 0.09347, -0.105), (0.1188, 0.06837, -0.13), (0.06508, -0.1134, -0.1), (-0.02445, 0.09033, -0.005), (-0.01106, 0.01916, 0.05594), (-9.574e-09, -0.02213, 0.05594), (0.01197, -0.04397, 0.04269), (0.03634, -0.06531, 0.02), (0.1365, 0.03662, -0.155), (0.1405, -7.546e-09, -0.15), (0.135, -0.03622, -0.145), (0.1203, -0.06924, -0.14), (0.09756, -0.09756, -0.135), (0.06837, -0.1188, -0.13), (-0.03633, 0.06531, 0.02), (-0.01197, 0.04397, 0.04269), (-0.01564, 0.01564, 0.05594), (-0.005726, -0.02137, 0.05594), (-7.081e-09, -0.0424, 0.04519), (0.02445, -0.09033, -0.005), (0.02874, -0.1067, -0.035), (0.0314, -0.1167, -0.065), (0.03361, -0.1251, -0.095), (0.03289, 0.1224, -0.085), (7.125e-09, 0.1191, -0.06), (0.06637, 0.1155, -0.11), (-0.02874, 0.1067, -0.035), (0.09756, 0.09756, -0.135), (0.1231, 0.07094, -0.16), (0.03532, -0.1316, -0.125), (-0.04762, 0.08425, -0.01), (-0.0237, 0.04223, 0.04019), (-0.01916, 0.01106, 0.05594), (-0.01106, -0.01916, 0.05594), (-0.0104, -0.03801, 0.04769), (0.01821, -0.06657, 0.025), (0.1407, 0.03772, -0.185), (0.1449, -7.48e-09, -0.18), (0.1393, -0.03736, -0.175), (0.1244, -0.07168, -0.17), (0.101, -0.101, -0.165), (0.06999, -0.1215, -0.1489), (0.0771, -0.1154, -0.1458), (0.08533, -0.1093, -0.1465), (0.03662, -0.1365, -0.155), (-0.05606, 0.05606, 0.015), (-0.03585, 0.03585, 0.03769), (-0.02137, 0.005726, 0.05594), (-0.01564, -0.01564, 0.05594), (-0.01733, -0.03162, 0.05019), (-4.587e-09, -0.06268, 0.03), (-3.195e-09, -0.09013, 1.49e-07), (-2.11e-09, -0.1088, -0.03), (-9.139e-09, -0.1191, -0.06), (-8.475e-09, -0.1281, -0.09), (-8.041e-09, -0.1354, -0.12), (0.03485, 0.1298, -0.115), (7.284e-09, 0.1281, -0.09), (-0.0314, 0.1167, -0.065), (0.06924, 0.1203, -0.14), (-0.05557, 0.09745, -0.04), (0.101, 0.101, -0.165), (0.1268, 0.07312, -0.19), (0.08579, -0.109, -0.1465), (0.09244, -0.105, -0.1521), (0.09605, -0.1041, -0.1615), (0.09605, -0.1046, -0.1642), (0.05737, -0.1284, -0.158), (0.06732, -0.1228, -0.1499), (-8.018e-09, -0.1405, -0.15), (-0.07091, 0.07091, -0.015), (-0.04581, 0.02585, 0.03519), (-0.02213, 2.53e-09, 0.05594), (-0.01916, -0.01106, 0.05594), (-0.02324, -0.02324, 0.05269), (-0.01507, -0.05465, 0.035), (0.08126, 0.1144, -0.157), (0.1449, 0.03882, -0.24), (0.1481, -7.472e-09, -0.21), (0.1427, -0.03824, -0.205), (0.1277, -0.07366, -0.2), (0.1039, -0.1039, -0.195), (0.09601, -0.1056, -0.1695), (0.03772, -0.1407, -0.185), (0.04585, -0.1364, -0.1789), (0.04916, -0.1336, -0.1695), (0.05715, -0.1285, -0.1582), (-7.6e-09, -0.1449, -0.18), (-0.07247, 0.04065, 0.01), (-0.05446, 0.01419, 0.03269), (-0.0248, 0.0, 0.05422), (-0.02137, -0.005726, 0.05594), (-0.02384, -0.01314, 0.05471), (-0.02359, -0.04407, 0.04), (-0.02265, -0.08356, 0.005), (-0.0277, -0.1027, -0.025), (-0.03055, -0.1135, -0.055), (-0.03289, -0.1224, -0.085), (-0.03485, -0.1298, -0.115), (-0.03621, -0.135, -0.145), (7.275e-09, 0.1354, -0.12), (0.03621, 0.135, -0.145), (-0.03361, 0.1251, -0.095), (-0.06084, 0.1062, -0.07), (0.07265, 0.1196, -0.1499), (-0.08052, 0.08052, -0.045), (0.08266, 0.1136, -0.1582), (0.1039, 0.1039, -0.195), (0.1299, 0.075, -0.24), (0.09597, -0.1063, -0.1734), (0.09225, -0.1114, -0.186), (0.08841, -0.1154, -0.1925), (0.04462, -0.138, -0.186), (0.04471, -0.1373, -0.1821), (-0.03736, -0.1393, -0.175), (-0.08982, 0.05097, -0.02), (-0.08356, 0.02265, 0.005), (-0.06268, 2.932e-09, 0.03), (-0.02373, -0.00647, 0.0547), (-0.0296, -0.02959, 0.04626), (-0.04065, -0.07247, 0.01), (0.05148, 0.1288, -0.1465), (0.04742, 0.07593, -0.1499), (0.06995, 0.1215, -0.1487), (0.08924, 0.1104, -0.167), (0.05754, 0.07009, -0.1582), (0.09654, 0.1073, -0.1821), (0.15, -3.859e-08, -0.24), (0.1445, -0.03871, -0.235), (0.1294, -0.07467, -0.23), (0.1054, -0.1054, -0.225), (0.08534, -0.1182, -0.1974), (0.07629, -0.1259, -0.2057), (0.0738, -0.1279, -0.2068), (0.07434, -0.1288, -0.22), (-7.447e-09, -0.1481, -0.21), (0.03841, -0.1433, -0.215), (0.05116, -0.1372, -0.2058), (0.048, -0.1383, -0.2035), (0.04424, -0.1389, -0.194), (-0.03824, -0.1427, -0.205), (-0.02914, -0.00819, 0.05187), (-0.0309, -0.01626, 0.05131), (-0.05606, -0.05606, 0.015), (-0.05097, -0.08982, -0.02), (-0.05732, -0.1004, -0.05), (-0.06232, -0.1087, -0.08), (-0.06637, -0.1155, -0.11), (-0.06924, -0.1203, -0.14), (-0.07168, -0.1244, -0.17), (7.442e-09, 0.1405, -0.15), (-0.03532, 0.1316, -0.125), (0.04469, 0.1326, -0.1521), (0.06144, 0.1245, -0.1458), (-0.06508, 0.1134, -0.1), (-0.08758, 0.08758, -0.075), (0.06338, 0.1238, -0.1464), (-0.1004, 0.05732, -0.05), (0.09334, 0.1085, -0.1748), (0.09109, 0.1093, -0.1695), (0.0657, 0.06537, -0.1695), (0.09832, 0.108, -0.194), (0.1061, 0.1061, -0.24), (0.06553, -0.1316, -0.2098), (0.05547, -0.1357, -0.209), (-0.07366, -0.1277, -0.2), (-0.1027, 0.0277, -0.025), (-0.09013, 2.2e-09, -8.941e-08), (-0.06657, -0.01821, 0.025), (-0.06531, -0.03633, 0.02), (-0.07091, -0.07091, -0.015), (0.03736, 0.1393, -0.175), (0.02757, 0.08739, -0.1465), (0.02085, 0.09127, -0.1521), (0.04209, 0.1352, -0.1615), (0.0369, 0.082, -0.1458), (0.03193, 0.08487, -0.1974), (0.07067, 0.0625, -0.1821), (0.09786, 0.1087, -0.196), (0.0717, 0.06191, -0.194), (0.09585, 0.1109, -0.2035), (0.1449, -0.03882, -0.24), (0.1299, -0.075, -0.24), (0.1061, -0.1061, -0.24), (0.075, -0.1299, -0.24), (0.03882, -0.1449, -0.24), (-0.03882, -0.1449, -0.24), (-5.841e-08, -0.15, -0.24), (-0.075, -0.1299, -0.24), (-0.08425, -0.04762, -0.01), (-0.08052, -0.08052, -0.045), (-0.08758, -0.08758, -0.075), (-0.09347, -0.09347, -0.105), (-0.09756, -0.09756, -0.135), (-0.101, -0.101, -0.165), (-0.1039, -0.1039, -0.195), (-0.03662, 0.1365, -0.155), (7.527e-09, 0.1449, -0.18), (-0.06838, 0.1188, -0.13), (0.01777, 0.09305, -0.1615), (-0.09347, 0.09347, -0.105), (-0.1087, 0.06232, -0.08), (0.01879, 0.09246, -0.1734), (0.04204, 0.07903, -0.2057), (-0.1135, 0.03055, -0.055), (0.06862, 0.06369, -0.2035), (0.0619, 0.06757, -0.209), (0.08983, 0.116, -0.209), (-0.1061, -0.1061, -0.24), (-0.1088, 8.949e-09, -0.03), (-0.09033, -0.02445, -0.005), (-0.09745, -0.05557, -0.04), (0.03824, 0.1427, -0.205), (0.04326, 0.1358, -0.1685), (0.02377, 0.08959, -0.186), (0.05969, 0.133, -0.1974), (0.075, 0.1299, -0.24), (-0.1067, -0.02874, -0.035), (-0.1062, -0.06084, -0.07), (-0.1134, -0.06508, -0.1), (-0.1188, -0.06837, -0.13), (-0.1231, -0.07094, -0.16), (-0.1268, -0.07312, -0.19), (-0.1299, -0.075, -0.24), (-0.07094, 0.1231, -0.16), (-0.03772, 0.1407, -0.185), (7.516e-09, 0.1481, -0.21), (0.05306, 0.1346, -0.1895), (0.04437, 0.1363, -0.174), (-0.09756, 0.09756, -0.135), (-0.1155, 0.06637, -0.11), (-0.1224, 0.03289, -0.085), (0.0441, 0.1363, -0.1734), (0.07099, 0.1292, -0.2057), (-0.1191, 8.551e-09, -0.06), (0.05257, 0.07296, -0.2098), (0.08125, 0.1226, -0.2098), (-0.1167, -0.0314, -0.065), (0.03882, 0.1449, -0.24), (0.05017, 0.1353, -0.186), (0.065, 0.1313, -0.2012), (0.07389, 0.128, -0.2067), (-0.1251, -0.03361, -0.095), (-0.1316, -0.03532, -0.125), (-0.1365, -0.03662, -0.155), (-0.1407, -0.03772, -0.185), (-0.1449, -0.03882, -0.24), (-0.07312, 0.1268, -0.19), (-0.101, 0.101, -0.165), (-0.03841, 0.1433, -0.215), (0.0, 0.15, -0.24), (0.0696, 0.1297, -0.2047), (-0.1203, 0.06924, -0.14), (-0.1298, 0.03485, -0.115), (-0.1281, 8.136e-09, -0.09), (-0.1354, 7.924e-09, -0.12), (-0.1373, -0.01982, -0.1465), (-0.1401, -0.02995, -0.1734), (-0.15, 9.388e-09, -0.24), (-0.07434, 0.1288, -0.22), (-0.1039, 0.1039, -0.195), (-0.1244, 0.07168, -0.17), (-0.03882, 0.1449, -0.24), (-0.135, 0.03621, -0.145), (-0.1397, -0.003225, -0.1477), (-0.1403, 7.857e-09, -0.1488), (-0.1386, -0.009046, -0.1458), (-0.1372, -0.02758, -0.1521), (-0.1382, -0.03114, -0.1615), (-0.1421, -0.02542, -0.1834), (-0.1481, 7.389e-09, -0.21), (-0.14, 0.003105, -0.1499), (-0.1401, 0.002515, -0.1497), (-0.08947, -0.009046, -0.1458), (-0.08947, -0.01982, -0.1465), (-0.1374, -0.02825, -0.1539), (-0.08947, -0.02758, -0.1521), (-0.138, -0.03031, -0.1593), (-0.08947, -0.03114, -0.1615), (-0.08947, -0.02995, -0.1734), (-0.1425, -0.02421, -0.186), (-0.1477, 7.394e-09, -0.2068), (-0.1449, -0.01478, -0.1974), (-0.1472, -0.003105, -0.2057), (-0.1468, 0.009046, -0.2098), (-0.075, 0.1299, -0.24), (-0.1054, 0.1054, -0.225), (-0.1277, 0.07367, -0.2), (-0.1393, 0.03736, -0.175), (-0.08947, 0.003105, -0.1499), (-0.08947, 0.01478, -0.1582), (-0.08947, 0.02421, -0.1695), (-0.08947, 0.02995, -0.1821), (-0.08947, 0.03114, -0.194), (-0.08947, 0.02758, -0.2035), (-0.08947, 0.01982, -0.209), (-0.08947, 0.009046, -0.2098), (-0.08947, -0.003105, -0.2057), (-0.08947, -0.01478, -0.1974), (-0.08947, -0.02421, -0.186), (-0.1471, 0.006942, -0.2091), (-0.1454, 0.01982, -0.209), (-0.1399, 0.01796, -0.162), (-0.1398, 0.01478, -0.1582), (-0.1402, 0.02421, -0.1695), (-0.1411, 0.02995, -0.1821), (-0.1424, 0.03114, -0.194), (-0.1439, 0.02758, -0.2035), (-0.1445, 0.03871, -0.235), (-0.1061, 0.1061, -0.24), (-0.1294, 0.07467, -0.23), (-0.1427, 0.03824, -0.205), (-0.1408, 0.02732, -0.1763), (-0.1449, 0.03882, -0.24), (-0.1432, 0.02923, -0.1991), (-0.1449, 0.02259, -0.207), (-0.1299, 0.075, -0.24), (0.0619, -0.06757, -0.1465), (0.06862, -0.06369, -0.1521), (0.0717, -0.06191, -0.1615), (0.05257, -0.07296, -0.1458), (0.07067, -0.0625, -0.1734), (0.0657, -0.06537, -0.186), (0.04204, -0.07903, -0.1499), (0.05754, -0.07009, -0.1974), (0.03193, -0.08487, -0.1582), (0.02377, -0.08959, -0.1695), (0.04742, -0.07593, -0.2057), (0.01879, -0.09246, -0.1821), (0.0369, -0.082, -0.2098), (0.01777, -0.09305, -0.194), (0.02757, -0.08739, -0.209), (0.02085, -0.09127, -0.2035), (0.06999, -0.1215, -0.1489), (0.0771, -0.1154, -0.1458), (0.08533, -0.1093, -0.1465), (0.05737, -0.1284, -0.158), (0.06732, -0.1228, -0.1499), (0.08579, -0.109, -0.1465), (0.09244, -0.105, -0.1521), (0.09605, -0.1041, -0.1615), (0.09605, -0.1046, -0.1642), (0.08126, 0.1144, -0.157), (0.07265, 0.1196, -0.1499), (0.06995, 0.1215, -0.1487), (0.08924, 0.1104, -0.167), (0.08266, 0.1136, -0.1582), (0.09601, -0.1056, -0.1695), (0.04585, -0.1364, -0.1789), (0.04916, -0.1336, -0.1695), (0.05715, -0.1285, -0.1582), (0.09597, -0.1063, -0.1734), (0.09225, -0.1114, -0.186), (0.08841, -0.1154, -0.1925), (0.04462, -0.138, -0.186), (0.04471, -0.1373, -0.1821), (0.05148, 0.1288, -0.1465), (0.04469, 0.1326, -0.1521), (0.04209, 0.1352, -0.1615), (0.04326, 0.1358, -0.1685), (0.06144, 0.1245, -0.1458), (0.05754, 0.07009, -0.1582), (0.04742, 0.07593, -0.1499), (0.09832, 0.108, -0.194), (0.09654, 0.1073, -0.1821), (0.09334, 0.1085, -0.1748), (0.09786, 0.1087, -0.196), (0.08534, -0.1182, -0.1974), (0.07629, -0.1259, -0.2057), (0.0738, -0.1279, -0.2068), (0.05116, -0.1372, -0.2058), (0.048, -0.1383, -0.2035), (0.04424, -0.1389, -0.194), (0.0369, 0.082, -0.1458), (0.06338, 0.1238, -0.1464), (0.09109, 0.1093, -0.1695), (0.0657, 0.06537, -0.1695), (0.06553, -0.1316, -0.2098), (0.05547, -0.1357, -0.209), (0.02757, 0.08739, -0.1465), (0.02085, 0.09127, -0.1521), (0.0717, 0.06191, -0.194), (0.07067, 0.0625, -0.1821), (0.07389, 0.128, -0.2067), (0.08125, 0.1226, -0.2098), (0.08983, 0.116, -0.209), (0.09585, 0.1109, -0.2035), (0.01777, 0.09305, -0.1615), (0.05257, 0.07296, -0.2098), (0.04204, 0.07903, -0.2057), (0.03193, 0.08487, -0.1974), (0.02377, 0.08959, -0.186), (0.01879, 0.09246, -0.1734), (0.06862, 0.06369, -0.2035), (0.07099, 0.1292, -0.2057), (0.0696, 0.1297, -0.2047), (0.0619, 0.06757, -0.209), (0.04437, 0.1363, -0.174), (0.05017, 0.1353, -0.186), (0.05306, 0.1346, -0.1895), (0.0441, 0.1363, -0.1734), (0.05969, 0.133, -0.1974), (0.065, 0.1313, -0.2012), (-0.1403, 7.857e-09, -0.1488), (-0.1397, -0.003225, -0.1477), (-0.1373, -0.01982, -0.1465), (-0.1372, -0.02758, -0.1521), (-0.1374, -0.02825, -0.1539), (-0.1386, -0.009046, -0.1458), (-0.138, -0.03031, -0.1593), (-0.1382, -0.03114, -0.1615), (-0.1401, -0.02995, -0.1734), (-0.1421, -0.02542, -0.1834), (-0.08947, -0.009046, -0.1458), (-0.08947, -0.01982, -0.1465), (-0.08947, -0.02758, -0.1521), (-0.08947, -0.03114, -0.1615), (-0.08947, -0.02995, -0.1734), (-0.1425, -0.02421, -0.186), (-0.1449, -0.01478, -0.1974), (-0.1472, -0.003105, -0.2057), (-0.1477, 7.394e-09, -0.2068), (-0.1471, 0.006942, -0.2091), (-0.1468, 0.009046, -0.2098), (-0.1454, 0.01982, -0.209), (-0.1449, 0.02259, -0.207), (-0.1401, 0.002515, -0.1497), (-0.14, 0.003105, -0.1499), (-0.08947, 0.003105, -0.1499), (-0.08947, 0.01478, -0.1582), (-0.08947, 0.02421, -0.1695), (-0.08947, 0.02995, -0.1821), (-0.08947, 0.03114, -0.194), (-0.08947, 0.02758, -0.2035), (-0.08947, 0.01982, -0.209), (-0.08947, 0.009046, -0.2098), (-0.08947, -0.003105, -0.2057), (-0.08947, -0.01478, -0.1974), (-0.08947, -0.02421, -0.186), (-0.1399, 0.01796, -0.162), (-0.1398, 0.01478, -0.1582), (-0.1402, 0.02421, -0.1695), (-0.1408, 0.02732, -0.1763), (-0.1411, 0.02995, -0.1821), (-0.1424, 0.03114, -0.194), (-0.1432, 0.02923, -0.1991), (-0.1439, 0.02758, -0.2035), (0.0619, -0.06757, -0.1465), (0.06862, -0.06369, -0.1521), (0.07067, -0.0625, -0.1734), (0.0657, -0.06537, -0.186), (0.05754, -0.07009, -0.1974), (0.02377, -0.08959, -0.1695), (0.03193, -0.08487, -0.1582), (0.04742, -0.07593, -0.2057), (0.01879, -0.09246, -0.1821), (0.0369, -0.082, -0.2098), (0.01777, -0.09305, -0.194), (0.02085, -0.09127, -0.2035), (0.02757, -0.08739, -0.209), (0.0717, -0.06191, -0.1615), (0.05257, -0.07296, -0.1458), (0.04204, -0.07903, -0.1499)], [], [(3, 0, 1, 2), (0, 4, 8, 1), (2, 1, 10, 5), (2, 5, 16, 11), (12, 6, 0, 3), (6, 9, 4, 0), (11, 7, 3, 2), (7, 12, 3), (1, 8, 20, 10), (4, 13, 21, 8), (9, 14, 13, 4), (5, 10, 23, 15), (17, 6, 12), (7, 11, 27, 19), (7, 19, 25, 12), (14, 9, 18, 22), (5, 15, 32, 16), (16, 24, 27, 11), (12, 25, 17), (26, 6, 17), (26, 18, 9, 6), (10, 20, 37, 23), (8, 21, 38, 20), (13, 28, 39, 21), (15, 23, 41, 31), (24, 16, 32, 33), (17, 25, 34), (26, 17, 42, 35), (26, 35, 43, 18), (22, 18, 43, 36), (19, 27, 34), (25, 19, 34), (28, 13, 14, 29), (29, 14, 22, 30), (30, 22, 36, 40), (15, 31, 49, 32), (24, 33, 34), (27, 24, 34), (42, 17, 34), (20, 38, 55, 37), (23, 37, 56, 41), (21, 39, 57, 38), (28, 44, 58, 39), (29, 45, 44, 28), (30, 46, 45, 29), (40, 47, 46, 30), (31, 41, 60, 48), (33, 32, 49, 50), (33, 50, 34), (51, 42, 34), (35, 42, 51, 52), (35, 52, 63, 43), (36, 43, 63, 53), (40, 36, 53, 54), (47, 40, 54, 59), (31, 48, 70, 49), (50, 61, 34), (62, 51, 34), (37, 55, 77, 56), (38, 57, 78, 55), (41, 56, 79, 60), (44, 64, 81, 58), (45, 65, 64, 44), (46, 66, 65, 45), (47, 67, 66, 46), (59, 68, 67, 47), (48, 60, 83, 69), (50, 49, 70, 61), (61, 71, 34), (72, 62, 34), (62, 73, 52, 51), (52, 73, 87, 63), (53, 63, 87, 74), (54, 53, 74, 75), (59, 54, 75, 76), (80, 57, 39, 58), (68, 59, 76, 82), (48, 69, 95, 70), (61, 70, 95, 71), (71, 84, 34), (85, 72, 34), (73, 62, 72, 86), (84, 96, 34), (97, 85, 34), (85, 98, 86, 72), (103, 77, 55, 78), (104, 79, 56, 77), (105, 78, 57, 80), (106, 83, 60, 79), (107, 80, 58, 81), (108, 81, 64, 88), (88, 64, 65, 89), (89, 65, 66, 90), (90, 66, 67, 91), (91, 67, 68, 92), (92, 68, 82, 93), (93, 82, 102, 109), (110, 94, 69, 83), (69, 94, 111, 95), (111, 84, 71, 95), (84, 111, 126, 96), (96, 112, 34), (113, 97, 34), (98, 85, 97, 114), (86, 98, 130, 115), (115, 87, 73, 86), (115, 99, 74, 87), (99, 100, 75, 74), (100, 101, 76, 75), (101, 102, 82, 76), (78, 105, 136, 103), (77, 103, 137, 104), (79, 104, 138, 106), (80, 107, 139, 105), (83, 106, 140, 110), (81, 108, 141, 107), (88, 116, 142, 108), (89, 117, 116, 88), (90, 118, 117, 89), (91, 119, 118, 90), (92, 120, 119, 91), (92, 93, 121, 122, 123), (109, 124, 147, 148, 121, 93), (94, 110, 150, 125), (96, 126, 151, 112), (112, 127, 34), (128, 113, 34), (114, 97, 113, 129), (98, 114, 155, 130), (99, 115, 130, 131), (100, 99, 131, 132), (101, 100, 132, 133), (102, 101, 133, 134), (109, 102, 134, 135), (92, 123, 143, 144, 145, 146, 120), (124, 109, 135, 149), (126, 111, 94, 125), (112, 151, 169, 127), (127, 152, 34), (153, 128, 34), (128, 154, 129, 113), (114, 129, 173, 155), (103, 136, 180, 137), (105, 139, 181, 136), (104, 137, 182, 138), (106, 138, 183, 140), (107, 156, 184, 203, 139), (110, 140, 185, 150), (107, 141, 204, 186, 156), (108, 142, 187, 141), (116, 157, 188, 142), (117, 158, 116), (118, 159, 158, 117), (119, 160, 159, 118), (120, 161, 160, 119), (162, 120, 146), (147, 124, 163, 164, 165, 166), (149, 167, 163, 124), (125, 150, 195, 168), (151, 126, 125, 168), (152, 127, 170), (152, 171, 34), (171, 153, 34), (154, 128, 153, 172), (129, 154, 199, 173), (155, 174, 131, 130), (132, 131, 174, 175), (133, 132, 175, 176), (134, 133, 176, 177), (135, 134, 177, 178), (149, 135, 178, 179), (116, 158, 207, 157), (120, 162, 189, 190, 191, 161), (164, 163, 192, 193), (167, 149, 179, 194), (168, 196, 169, 151), (169, 197, 127), (152, 170, 198, 171), (127, 197, 170), (171, 198, 172, 153), (154, 172, 222, 199), (173, 200, 174, 155), (136, 181, 230, 180), (137, 180, 231, 182), (201, 232, 254, 293, 251, 181, 139, 236, 233), (138, 182, 234, 183), (140, 183, 235, 185), (423, 422, 426, 205, 202), (150, 185, 237, 195), (241, 206, 238, 141, 187, 258), (142, 188, 242, 187), (159, 208, 207, 158), (160, 209, 208, 159), (161, 210, 209, 160), (213, 214, 210, 161, 191, 211, 212), (167, 215, 216, 163), (192, 163, 216, 217, 218, 219), (194, 220, 215, 167), (168, 195, 246, 196), (169, 196, 247, 197), (170, 197, 248, 221), (172, 198, 221, 222), (200, 173, 199, 223), (200, 224, 175, 174), (176, 175, 224, 225), (177, 176, 225, 226), (178, 177, 226, 227), (179, 178, 227, 228), (194, 179, 228, 229), (424, 423, 202, 255, 440, 454), (139, 203, 236), (141, 238, 239, 204), (425, 455, 240, 205, 426), (217, 216, 214, 213, 243, 244), (220, 194, 229, 245), (198, 170, 221), (223, 199, 222, 249), (223, 250, 224, 200), (180, 230, 276, 231), (181, 251, 277, 230), (182, 231, 278, 234), (437, 436, 252, 253), (436, 440, 255, 252), (183, 234, 280, 235), (185, 235, 281, 237), (195, 237, 284, 246), (444, 443, 259, 257), (444, 257, 240, 455, 445), (242, 296, 321, 316, 287, 260, 258, 187), (208, 261, 207), (209, 262, 261, 208), (210, 263, 262, 209), (214, 264, 263, 210), (216, 265, 264, 214), (220, 266, 267, 215), (215, 267, 265, 216), (245, 268, 266, 220), (196, 246, 289, 247), (197, 247, 290, 248), (221, 248, 249, 222), (249, 269, 250, 223), (250, 270, 225, 224), (226, 225, 270, 271), (227, 226, 271, 272), (228, 227, 272, 273), (229, 228, 273, 274), (245, 229, 274, 275), (438, 437, 253, 279), (473, 476, 315, 283, 256, 294, 282, 467, 460, 459, 453, 442, 441, 456, 462, 461), (446, 466, 285, 259, 443), (269, 249, 248, 290), (270, 250, 269, 291), (275, 288, 268, 245), (231, 276, 304, 278), (230, 277, 305, 276), (251, 292, 306, 277), (234, 278, 309, 280), (279, 472, 312, 439, 438), (235, 280, 310, 281), (237, 281, 311, 284), (469, 313, 331, 482, 295, 470), (246, 284, 314, 289), (466, 465, 286, 285), (247, 289, 297, 290), (290, 297, 291, 269), (271, 270, 291, 298), (272, 271, 298, 299), (273, 272, 299, 300), (274, 273, 300, 301), (275, 274, 301, 302), (288, 275, 302, 303), (292, 251, 308, 319, 307), (251, 293, 480, 308), (471, 470, 295, 479, 478), (472, 471, 478, 477, 312), (465, 464, 468, 286), (297, 317, 298, 291), (276, 305, 304), (278, 304, 328, 309), (277, 306, 305), (292, 318, 330, 306), (320, 292, 307, 481), (280, 309, 332, 310), (281, 310, 333, 311), (284, 311, 334, 314), (313, 469, 468, 464, 463), (317, 297, 289, 314), (299, 298, 317, 322), (300, 299, 322, 323), (301, 300, 323, 324), (302, 301, 324, 325), (303, 302, 325, 326), (305, 327, 304), (305, 306, 329), (475, 318, 292, 320), (321, 296, 318, 475, 474), (314, 334, 322, 317), (305, 329, 339, 327), (304, 327, 340, 328), (309, 328, 341, 332), (306, 330, 342, 329), (310, 332, 343, 333), (311, 333, 335, 334), (323, 322, 334, 335), (344, 323, 335, 345), (336, 347, 355, 324, 323, 344, 346), (325, 324, 357, 348, 337, 349), (350, 338, 326, 325), (329, 342, 365, 339), (327, 339, 366, 340), (328, 340, 367, 341), (485, 488, 353, 354), (486, 485, 354, 356), (491, 490, 358, 359), (361, 350, 325, 349, 360, 362, 363), (380, 364, 381, 395, 391, 388, 338, 350), (368, 343, 332, 341), (343, 352, 345, 335, 333), (506, 351, 369, 353, 488, 484, 483), (494, 493, 508, 370, 371, 372, 373, 374, 375, 376, 377, 378, 379, 497, 496, 495), (357, 324, 355), (356, 358, 490, 489, 487, 486), (359, 518, 498, 492, 491), (380, 350, 361), (499, 498, 518, 517), (500, 499, 517, 516), (339, 365, 389, 366), (340, 366, 390, 367), (368, 382, 383, 507, 352, 343), (351, 520, 509, 369), (509, 520, 519, 384, 510), (510, 384, 392, 385, 511), (385, 386, 512, 511), (512, 386, 394, 387, 513), (504, 503, 515, 514), (515, 503, 502, 501, 500, 516), (391, 368, 341, 367), (368, 522, 521, 382), (393, 338, 388), (366, 389, 396, 390), (367, 390, 388, 391), (522, 368, 391, 525, 524, 523), (505, 504, 514, 513, 387), (393, 388, 390, 396), (391, 395, 526, 525), (419, 418, 397, 398), (420, 419, 398, 399), (418, 415, 414, 400, 397), (431, 427, 421, 420, 399, 401), (414, 413, 417, 403, 400), (432, 431, 401, 402), (417, 416, 430, 405, 403), (447, 433, 432, 402, 404), (430, 429, 406, 405), (448, 447, 404, 407), (429, 428, 435, 408, 406), (457, 449, 448, 407, 409), (435, 434, 452, 410, 408), (458, 457, 409, 411), (452, 451, 412, 410), (451, 450, 458, 411, 412), (539, 536, 534, 531, 530, 529, 540, 528, 527, 541, 542, 533, 532, 535, 537, 538)])
me_cube_001.polygons.foreach_set('use_smooth', [True] * 362)
_uv = me_cube_001.uv_layers.new(name='UVMap')
_uv.uv.foreach_set('vector', [0.1499, 0.2928, 0.0917, 0.2823, 0.08788, 0.2596, 0.1476, 0.282, 0.0917, 0.2823, 0.04415, 0.2749, 0.04417, 0.2441, 0.08788, 0.2596, 0.1476, 0.282, 0.08788, 0.2596, 0.09101, 0.2322, 0.1446, 0.2634, 0.2173, 0.8363, 0.2287, 0.8437, 0.2191, 0.8458, 0.2108, 0.8407, 0.156, 0.3036, 0.09991, 0.3044, 0.0917, 0.2823, 0.1499, 0.2928, 0.09991, 0.3044, 0.04964, 0.3056, 0.04415, 0.2749, 0.0917, 0.2823, 0.2108, 0.8407, 0.2056, 0.8376, 0.21, 0.8335, 0.2173, 0.8363, 0.2056, 0.8376, 0.201, 0.8335, 0.21, 0.8335, 0.08788, 0.2596, 0.04417, 0.2441, 0.0507, 0.2101, 0.09101, 0.2322, 0.1218, 0.715, 0.09927, 0.6936, 0.1144, 0.6728, 0.1339, 0.6963, 0.1114, 0.7354, 0.08619, 0.7161, 0.09927, 0.6936, 0.1218, 0.715, 0.1446, 0.2634, 0.09101, 0.2322, 0.1001, 0.2049, 0.1449, 0.2411, 0.1606, 0.3113, 0.09991, 0.3044, 0.156, 0.3036, 0.2056, 0.8376, 0.2108, 0.8407, 0.2069, 0.8435, 0.2037, 0.8393, 0.2056, 0.8376, 0.2037, 0.8393, 0.1995, 0.8361, 0.201, 0.8335, 0.08619, 0.7161, 0.1114, 0.7354, 0.104, 0.7562, 0.07626, 0.7396, 0.2287, 0.8437, 0.239, 0.8561, 0.223, 0.8544, 0.2191, 0.8458, 0.2191, 0.8458, 0.2089, 0.8483, 0.2069, 0.8435, 0.2108, 0.8407, 0.201, 0.8335, 0.1995, 0.8361, 0.1946, 0.834, 0.1101, 0.3219, 0.09991, 0.3044, 0.1606, 0.3113, 0.1101, 0.3219, 0.06067, 0.3335, 0.04964, 0.3056, 0.09991, 0.3044, 0.09101, 0.2322, 0.0507, 0.2101, 0.06373, 0.1769, 0.1001, 0.2049, 0.1339, 0.6963, 0.1144, 0.6728, 0.133, 0.6525, 0.15, 0.6771, 0.09927, 0.6936, 0.07856, 0.6738, 0.09603, 0.6508, 0.1144, 0.6728, 0.1449, 0.2411, 0.1001, 0.2049, 0.1125, 0.1804, 0.1491, 0.2219, 0.2089, 0.8483, 0.2191, 0.8458, 0.223, 0.8544, 0.2095, 0.8535, 0.1946, 0.834, 0.1995, 0.8361, 0.1896, 0.8537, 0.1101, 0.3219, 0.1606, 0.3113, 0.1627, 0.3186, 0.1205, 0.3366, 0.1101, 0.3219, 0.1205, 0.3366, 0.07569, 0.3559, 0.06067, 0.3335, 0.07626, 0.7396, 0.104, 0.7562, 0.1001, 0.7757, 0.07017, 0.7628, 0.2037, 0.8393, 0.2069, 0.8435, 0.1896, 0.8537, 0.1995, 0.8361, 0.2037, 0.8393, 0.1896, 0.8537, 0.07856, 0.6738, 0.09927, 0.6936, 0.08619, 0.7161, 0.06353, 0.6987, 0.06353, 0.6987, 0.08619, 0.7161, 0.07626, 0.7396, 0.05153, 0.7248, 0.05153, 0.7248, 0.07626, 0.7396, 0.07017, 0.7628, 0.04331, 0.7512, 0.239, 0.8561, 0.2445, 0.8687, 0.2254, 0.863, 0.223, 0.8544, 0.2089, 0.8483, 0.2095, 0.8535, 0.1896, 0.8537, 0.2069, 0.8435, 0.2089, 0.8483, 0.1896, 0.8537, 0.1893, 0.8334, 0.1946, 0.834, 0.1896, 0.8537, 0.15, 0.6771, 0.133, 0.6525, 0.1538, 0.6339, 0.1684, 0.6595, 0.1001, 0.2049, 0.06373, 0.1769, 0.08101, 0.1468, 0.1125, 0.1804, 0.1144, 0.6728, 0.09603, 0.6508, 0.1167, 0.629, 0.133, 0.6525, 0.7642, 0.2084, 0.7829, 0.1859, 0.8077, 0.2026, 0.7898, 0.2227, 0.736, 0.1936, 0.7554, 0.1689, 0.7829, 0.1859, 0.7642, 0.2084, 0.706, 0.1791, 0.7257, 0.1521, 0.7554, 0.1689, 0.736, 0.1936, 0.6749, 0.1656, 0.6944, 0.1362, 0.7257, 0.1521, 0.706, 0.1791, 0.1491, 0.2219, 0.1125, 0.1804, 0.131, 0.1556, 0.1607, 0.2005, 0.2095, 0.8535, 0.223, 0.8544, 0.2254, 0.863, 0.2089, 0.8586, 0.2095, 0.8535, 0.2089, 0.8586, 0.1896, 0.8537, 0.184, 0.8342, 0.1893, 0.8334, 0.1896, 0.8537, 0.1205, 0.3366, 0.1627, 0.3186, 0.1663, 0.3252, 0.1321, 0.3497, 0.1205, 0.3366, 0.1321, 0.3497, 0.09589, 0.376, 0.07569, 0.3559, 0.07017, 0.7628, 0.1001, 0.7757, 0.09845, 0.7967, 0.06671, 0.7875, 0.04331, 0.7512, 0.07017, 0.7628, 0.06671, 0.7875, 0.03815, 0.7791, 0.6944, 0.1362, 0.6749, 0.1656, 0.6412, 0.1522, 0.6605, 0.1207, 0.2445, 0.8687, 0.2448, 0.8856, 0.2247, 0.8735, 0.2254, 0.863, 0.2089, 0.8586, 0.207, 0.8633, 0.1896, 0.8537, 0.1791, 0.8363, 0.184, 0.8342, 0.1896, 0.8537, 0.1684, 0.6595, 0.1538, 0.6339, 0.1756, 0.6175, 0.1876, 0.644, 0.133, 0.6525, 0.1167, 0.629, 0.1396, 0.6091, 0.1538, 0.6339, 0.1125, 0.1804, 0.08101, 0.1468, 0.1049, 0.1181, 0.131, 0.1556, 0.7829, 0.1859, 0.802, 0.1657, 0.8262, 0.1848, 0.8077, 0.2026, 0.7554, 0.1689, 0.775, 0.1464, 0.802, 0.1657, 0.7829, 0.1859, 0.7257, 0.1521, 0.7455, 0.1273, 0.775, 0.1464, 0.7554, 0.1689, 0.6944, 0.1362, 0.714, 0.1091, 0.7455, 0.1273, 0.7257, 0.1521, 0.6605, 0.1207, 0.6798, 0.09137, 0.714, 0.1091, 0.6944, 0.1362, 0.1607, 0.2005, 0.131, 0.1556, 0.1542, 0.1329, 0.177, 0.1795, 0.2089, 0.8586, 0.2254, 0.863, 0.2247, 0.8735, 0.207, 0.8633, 0.207, 0.8633, 0.204, 0.8674, 0.1896, 0.8537, 0.1749, 0.8396, 0.1791, 0.8363, 0.1896, 0.8537, 0.171, 0.3308, 0.1462, 0.3592, 0.1321, 0.3497, 0.1663, 0.3252, 0.1321, 0.3497, 0.1462, 0.3592, 0.1196, 0.3898, 0.09589, 0.376, 0.06671, 0.7875, 0.09845, 0.7967, 0.1002, 0.8171, 0.06698, 0.8118, 0.03815, 0.7791, 0.06671, 0.7875, 0.06698, 0.8118, 0.03683, 0.8071, 0.6605, 0.1207, 0.6412, 0.1522, 0.606, 0.1398, 0.6249, 0.1063, 0.8306, 0.2193, 0.8138, 0.2371, 0.7898, 0.2227, 0.8077, 0.2026, 0.6798, 0.09137, 0.6605, 0.1207, 0.6249, 0.1063, 0.6435, 0.07506, 0.2448, 0.8856, 0.2403, 0.9034, 0.2211, 0.8841, 0.2247, 0.8735, 0.207, 0.8633, 0.2247, 0.8735, 0.2211, 0.8841, 0.204, 0.8674, 0.204, 0.8674, 0.2, 0.8706, 0.1896, 0.8537, 0.1717, 0.844, 0.1749, 0.8396, 0.1896, 0.8537, 0.1462, 0.3592, 0.171, 0.3308, 0.1768, 0.3352, 0.1601, 0.3637, 0.2, 0.8706, 0.1954, 0.8728, 0.1896, 0.8537, 0.1698, 0.849, 0.1717, 0.844, 0.1896, 0.8537, 0.1834, 0.3383, 0.1749, 0.365, 0.1601, 0.3637, 0.1768, 0.3352, 0.1639, 0.5915, 0.1756, 0.6175, 0.1538, 0.6339, 0.1396, 0.6091, 0.1999, 0.6025, 0.2096, 0.6297, 0.1876, 0.644, 0.1756, 0.6175, 0.8508, 0.2352, 0.8355, 0.2508, 0.8138, 0.2371, 0.8306, 0.2193, 0.1335, 0.09299, 0.1542, 0.1329, 0.131, 0.1556, 0.1049, 0.1181, 0.8479, 0.2038, 0.8306, 0.2193, 0.8077, 0.2026, 0.8262, 0.1848, 0.7856, 0.7139, 0.7652, 0.7326, 0.7395, 0.7125, 0.7591, 0.6929, 0.7591, 0.6929, 0.7395, 0.7125, 0.7129, 0.6934, 0.7317, 0.673, 0.7317, 0.673, 0.7129, 0.6934, 0.6857, 0.6755, 0.7037, 0.6544, 0.7037, 0.6544, 0.6857, 0.6755, 0.6583, 0.6592, 0.6753, 0.6372, 0.6753, 0.6372, 0.6583, 0.6592, 0.6299, 0.644, 0.646, 0.6213, 0.646, 0.6213, 0.6299, 0.644, 0.6011, 0.6302, 0.6162, 0.6068, 0.6162, 0.6068, 0.6011, 0.6302, 0.5725, 0.6184, 0.5863, 0.5941, 0.1796, 0.1134, 0.1957, 0.161, 0.177, 0.1795, 0.1542, 0.1329, 0.2403, 0.9034, 0.2318, 0.9191, 0.2152, 0.8934, 0.2211, 0.8841, 0.2152, 0.8934, 0.2, 0.8706, 0.204, 0.8674, 0.2211, 0.8841, 0.2, 0.8706, 0.2152, 0.8934, 0.2054, 0.9015, 0.1954, 0.8728, 0.1954, 0.8728, 0.1903, 0.8738, 0.1896, 0.8537, 0.1692, 0.8543, 0.1698, 0.849, 0.1896, 0.8537, 0.1749, 0.365, 0.1834, 0.3383, 0.1904, 0.3397, 0.1886, 0.363, 0.1601, 0.3637, 0.1749, 0.365, 0.1656, 0.3942, 0.1422, 0.3946, 0.1422, 0.3946, 0.1196, 0.3898, 0.1462, 0.3592, 0.1601, 0.3637, 0.1058, 0.8335, 0.0707, 0.8334, 0.06698, 0.8118, 0.1002, 0.8171, 0.0707, 0.8334, 0.03956, 0.8333, 0.03683, 0.8071, 0.06698, 0.8118, 0.571, 0.1295, 0.5888, 0.09392, 0.6249, 0.1063, 0.606, 0.1398, 0.5888, 0.09392, 0.6064, 0.06061, 0.6435, 0.07506, 0.6249, 0.1063, 0.8355, 0.2508, 0.8508, 0.2352, 0.8681, 0.2497, 0.8543, 0.2629, 0.1756, 0.6175, 0.1639, 0.5915, 0.1903, 0.5757, 0.1999, 0.6025, 0.2096, 0.6297, 0.1999, 0.6025, 0.2256, 0.5894, 0.2332, 0.6172, 0.8306, 0.2193, 0.8479, 0.2038, 0.8668, 0.2219, 0.8508, 0.2352, 0.1542, 0.1329, 0.1335, 0.09299, 0.1646, 0.07171, 0.1796, 0.1134, 0.7652, 0.7326, 0.7856, 0.7139, 0.8116, 0.7362, 0.7905, 0.7542, 0.7591, 0.6929, 0.7786, 0.6734, 0.8059, 0.6952, 0.7856, 0.7139, 0.7317, 0.673, 0.7505, 0.6527, 0.7786, 0.6734, 0.7591, 0.6929, 0.7037, 0.6544, 0.7216, 0.6333, 0.7505, 0.6527, 0.7317, 0.673, 0.6753, 0.6372, 0.6922, 0.6153, 0.7216, 0.6333, 0.7037, 0.6544, 0.646, 0.6213, 0.662, 0.5987, 0.6922, 0.6153, 0.6753, 0.6372, 0.646, 0.6213, 0.6162, 0.6068, 0.6256, 0.5921, 0.6311, 0.5993, 0.6392, 0.6039, 0.5863, 0.5941, 0.6, 0.5701, 0.6188, 0.5782, 0.625, 0.5894, 0.6256, 0.5921, 0.6162, 0.6068, 0.1957, 0.161, 0.1796, 0.1134, 0.2109, 0.09557, 0.2221, 0.1439, 0.1954, 0.8728, 0.2054, 0.9015, 0.1936, 0.907, 0.1903, 0.8738, 0.1903, 0.8738, 0.185, 0.8736, 0.1896, 0.8537, 0.17, 0.8596, 0.1692, 0.8543, 0.1896, 0.8537, 0.1886, 0.363, 0.1904, 0.3397, 0.1976, 0.3396, 0.1991, 0.3579, 0.1749, 0.365, 0.1886, 0.363, 0.1864, 0.3888, 0.1656, 0.3942, 0.0707, 0.8334, 0.1058, 0.8335, 0.114, 0.8491, 0.0777, 0.8546, 0.03956, 0.8333, 0.0707, 0.8334, 0.0777, 0.8546, 0.04611, 0.8594, 0.5888, 0.09392, 0.571, 0.1295, 0.5341, 0.1201, 0.5508, 0.08281, 0.6064, 0.06061, 0.5888, 0.09392, 0.5508, 0.08281, 0.5672, 0.04765, 0.5863, 0.5941, 0.5725, 0.6184, 0.5432, 0.608, 0.5558, 0.583, 0.646, 0.6213, 0.6392, 0.6039, 0.6397, 0.6042, 0.6455, 0.5977, 0.6545, 0.5956, 0.657, 0.5962, 0.662, 0.5987, 0.6, 0.5701, 0.5863, 0.5941, 0.5558, 0.583, 0.5683, 0.5583, 0.2054, 0.9015, 0.2152, 0.8934, 0.2318, 0.9191, 0.2163, 0.9333, 0.1903, 0.8738, 0.1936, 0.907, 0.181, 0.911, 0.185, 0.8736, 0.185, 0.8736, 0.18, 0.8717, 0.1896, 0.8537, 0.1722, 0.8645, 0.17, 0.8596, 0.1896, 0.8537, 0.2045, 0.3378, 0.2094, 0.3505, 0.1991, 0.3579, 0.1976, 0.3396, 0.1886, 0.363, 0.1991, 0.3579, 0.2006, 0.3787, 0.1864, 0.3888, 0.8543, 0.2629, 0.8681, 0.2497, 0.8828, 0.2631, 0.8709, 0.274, 0.8508, 0.2352, 0.8668, 0.2219, 0.8826, 0.2388, 0.8681, 0.2497, 0.1999, 0.6025, 0.1903, 0.5757, 0.2182, 0.562, 0.2256, 0.5894, 0.2332, 0.6172, 0.2256, 0.5894, 0.2521, 0.5784, 0.2573, 0.6067, 0.7905, 0.7542, 0.8197, 0.7577, 0.8203, 0.769, 0.8214, 0.7719, 0.815, 0.7769, 0.1796, 0.1134, 0.1646, 0.07171, 0.2005, 0.05344, 0.2109, 0.09557, 0.7905, 0.7542, 0.8116, 0.7362, 0.8217, 0.7457, 0.8196, 0.7559, 0.8197, 0.7577, 0.7856, 0.7139, 0.8059, 0.6952, 0.8326, 0.7183, 0.8116, 0.7362, 0.943, 0.266, 0.9408, 0.2707, 0.9377, 0.2696, 0.9389, 0.2651, 0.9471, 0.2677, 0.9451, 0.2702, 0.943, 0.266, 0.9508, 0.2707, 0.9481, 0.2726, 0.9451, 0.2702, 0.9471, 0.2677, 0.9534, 0.2743, 0.9504, 0.2757, 0.9481, 0.2726, 0.9508, 0.2707, 0.9555, 0.2782, 0.9523, 0.2794, 0.9504, 0.2757, 0.9534, 0.2743, 0.9553, 0.2791, 0.9555, 0.2782, 0.9559, 0.2788, 0.9556, 0.291, 0.9536, 0.2929, 0.9514, 0.2901, 0.9527, 0.29, 0.9538, 0.2906, 0.9555, 0.291, 0.9506, 0.2961, 0.9486, 0.2933, 0.9514, 0.2901, 0.9536, 0.2929, 0.2221, 0.1439, 0.2109, 0.09557, 0.2449, 0.0814, 0.2516, 0.1302, 0.1936, 0.907, 0.2054, 0.9015, 0.2163, 0.9333, 0.1971, 0.9431, 0.2202, 0.3238, 0.2229, 0.3171, 0.2237, 0.3256, 0.18, 0.8717, 0.1756, 0.8686, 0.1896, 0.8537, 0.1756, 0.8686, 0.1722, 0.8645, 0.1896, 0.8537, 0.2094, 0.3505, 0.2045, 0.3378, 0.2109, 0.3344, 0.215, 0.3394, 0.1991, 0.3579, 0.2094, 0.3505, 0.214, 0.3631, 0.2006, 0.3787, 0.1243, 0.8618, 0.08787, 0.8735, 0.0777, 0.8546, 0.114, 0.8491, 0.04611, 0.8594, 0.0777, 0.8546, 0.08787, 0.8735, 0.05694, 0.8836, 0.5508, 0.08281, 0.5341, 0.1201, 0.4964, 0.1125, 0.5119, 0.07342, 0.5672, 0.04765, 0.5508, 0.08281, 0.5119, 0.07342, 0.5269, 0.03666, 0.5558, 0.583, 0.5432, 0.608, 0.5137, 0.5993, 0.525, 0.5735, 0.5683, 0.5583, 0.5558, 0.583, 0.525, 0.5735, 0.5361, 0.5482, 0.943, 0.266, 0.9451, 0.2702, 0.9434, 0.2723, 0.9408, 0.2707, 0.9555, 0.2782, 0.9553, 0.2791, 0.9549, 0.2794, 0.9537, 0.2806, 0.953, 0.2814, 0.9523, 0.2794, 0.9527, 0.29, 0.9514, 0.2901, 0.952, 0.2894, 0.9524, 0.2897, 0.9486, 0.2933, 0.9506, 0.2961, 0.9472, 0.2989, 0.9456, 0.2959, 0.1971, 0.9431, 0.1775, 0.9484, 0.181, 0.911, 0.1936, 0.907, 0.181, 0.911, 0.1664, 0.914, 0.185, 0.8736, 0.2202, 0.3238, 0.2237, 0.3256, 0.2187, 0.332, 0.2162, 0.3297, 0.185, 0.8736, 0.1664, 0.914, 0.1789, 0.8753, 0.2162, 0.3297, 0.2187, 0.332, 0.215, 0.3394, 0.2109, 0.3344, 0.2094, 0.3505, 0.215, 0.3394, 0.2217, 0.3473, 0.214, 0.3631, 0.1354, 0.869, 0.1001, 0.8884, 0.08787, 0.8735, 0.1243, 0.8618, 0.8681, 0.2497, 0.8826, 0.2388, 0.8956, 0.2545, 0.8828, 0.2631, 0.8709, 0.274, 0.8828, 0.2631, 0.8946, 0.2747, 0.8849, 0.2834, 0.8344, 0.7828, 0.839, 0.7902, 0.8478, 0.7875, 0.8525, 0.783, 0.861, 0.7843, 0.8386, 0.8005, 0.815, 0.7769, 0.8235, 0.7783, 0.8255, 0.7784, 0.2256, 0.5894, 0.2182, 0.562, 0.2469, 0.5506, 0.2521, 0.5784, 0.2573, 0.6067, 0.2521, 0.5784, 0.2806, 0.5693, 0.2837, 0.5979, 0.5634, 0.2563, 0.5822, 0.2593, 0.5839, 0.2603, 0.5636, 0.2974, 0.5624, 0.297, 0.2109, 0.09557, 0.2005, 0.05344, 0.2387, 0.03901, 0.2449, 0.0814, 0.8359, 0.7238, 0.828, 0.7314, 0.8247, 0.738, 0.8116, 0.7362, 0.8326, 0.7183, 0.8378, 0.7232, 0.9389, 0.2651, 0.9377, 0.2696, 0.9345, 0.2693, 0.9348, 0.265, 0.9481, 0.2726, 0.9459, 0.2742, 0.9434, 0.2723, 0.9451, 0.2702, 0.9504, 0.2757, 0.9479, 0.2769, 0.9459, 0.2742, 0.9481, 0.2726, 0.9523, 0.2794, 0.9493, 0.28, 0.9479, 0.2769, 0.9504, 0.2757, 0.9515, 0.2842, 0.9501, 0.2839, 0.9493, 0.28, 0.9523, 0.2794, 0.953, 0.2814, 0.9525, 0.282, 0.9517, 0.2836, 0.9486, 0.2933, 0.9468, 0.291, 0.949, 0.2878, 0.9514, 0.2901, 0.952, 0.2894, 0.9514, 0.2901, 0.949, 0.2878, 0.9507, 0.2871, 0.9512, 0.2873, 0.9519, 0.2884, 0.9456, 0.2959, 0.9443, 0.2934, 0.9468, 0.291, 0.9486, 0.2933, 0.2516, 0.1302, 0.2449, 0.0814, 0.279, 0.07062, 0.2806, 0.1195, 0.181, 0.911, 0.1775, 0.9484, 0.1549, 0.9492, 0.1664, 0.914, 0.1789, 0.8753, 0.1664, 0.914, 0.1493, 0.9143, 0.1703, 0.8773, 0.215, 0.3394, 0.2187, 0.332, 0.2244, 0.3374, 0.2217, 0.3473, 0.1001, 0.8884, 0.1354, 0.869, 0.1498, 0.8745, 0.1155, 0.9018, 0.1001, 0.8884, 0.07135, 0.904, 0.05694, 0.8836, 0.08787, 0.8735, 0.5119, 0.07342, 0.4964, 0.1125, 0.4598, 0.1077, 0.4734, 0.06655, 0.5269, 0.03666, 0.5119, 0.07342, 0.4734, 0.06655, 0.4863, 0.02812, 0.525, 0.5735, 0.5137, 0.5993, 0.4845, 0.5925, 0.4943, 0.5661, 0.5361, 0.5482, 0.525, 0.5735, 0.4943, 0.5661, 0.5039, 0.5401, 0.9456, 0.2959, 0.9472, 0.2989, 0.9434, 0.3012, 0.9423, 0.298, 0.5584, 0.2564, 0.5634, 0.2563, 0.5624, 0.297, 0.5612, 0.2971, 0.5436, 0.2605, 0.5481, 0.2593, 0.815, 0.7769, 0.8214, 0.7719, 0.8235, 0.7783, 0.8116, 0.7362, 0.8247, 0.738, 0.8232, 0.7431, 0.8217, 0.7457, 0.5988, 0.2699, 0.601, 0.2729, 0.5646, 0.2982, 0.5636, 0.2974, 0.5839, 0.2603, 0.9507, 0.2871, 0.949, 0.2878, 0.9501, 0.2839, 0.9515, 0.2842, 0.9517, 0.2854, 0.9512, 0.2867, 0.9443, 0.2934, 0.9456, 0.2959, 0.9423, 0.298, 0.9413, 0.2952, 0.2187, 0.332, 0.2237, 0.3256, 0.2244, 0.3374, 0.1155, 0.9018, 0.1498, 0.8745, 0.1628, 0.8766, 0.1329, 0.9111, 0.1155, 0.9018, 0.08953, 0.9224, 0.07135, 0.904, 0.1001, 0.8884, 0.8828, 0.2631, 0.8956, 0.2545, 0.9054, 0.2685, 0.8946, 0.2747, 0.8386, 0.8005, 0.861, 0.7843, 0.8844, 0.8099, 0.8614, 0.8253, 0.8849, 0.2834, 0.8946, 0.2747, 0.9036, 0.2841, 0.896, 0.2907, 0.5217, 0.2834, 0.5303, 0.271, 0.5604, 0.2975, 0.56, 0.2981, 0.5303, 0.271, 0.5436, 0.2605, 0.5612, 0.2971, 0.5604, 0.2975, 0.2521, 0.5784, 0.2469, 0.5506, 0.2775, 0.5412, 0.2806, 0.5693, 0.2837, 0.5979, 0.2806, 0.5693, 0.31, 0.5625, 0.3112, 0.5911, 0.2449, 0.0814, 0.2387, 0.03901, 0.2772, 0.02847, 0.279, 0.07062, 0.6091, 0.2899, 0.6091, 0.3099, 0.5654, 0.3001, 0.5652, 0.2992, 0.6091, 0.2899, 0.5652, 0.2992, 0.5646, 0.2982, 0.601, 0.2729, 0.6054, 0.2789, 0.9345, 0.2693, 0.9312, 0.2697, 0.9302, 0.2666, 0.9316, 0.2666, 0.9322, 0.2655, 0.9331, 0.265, 0.9339, 0.2651, 0.9348, 0.265, 0.9459, 0.2742, 0.9456, 0.2745, 0.9434, 0.2723, 0.9479, 0.2769, 0.9472, 0.2772, 0.9456, 0.2745, 0.9459, 0.2742, 0.9493, 0.28, 0.9481, 0.2803, 0.9472, 0.2772, 0.9479, 0.2769, 0.9501, 0.2839, 0.9481, 0.2836, 0.9481, 0.2803, 0.9493, 0.28, 0.949, 0.2878, 0.947, 0.2866, 0.9481, 0.2836, 0.9501, 0.2839, 0.9443, 0.2934, 0.9429, 0.291, 0.9451, 0.2891, 0.9468, 0.291, 0.9468, 0.291, 0.9451, 0.2891, 0.947, 0.2866, 0.949, 0.2878, 0.9413, 0.2952, 0.9403, 0.2923, 0.9429, 0.291, 0.9443, 0.2934, 0.2806, 0.1195, 0.279, 0.07062, 0.3163, 0.06341, 0.3138, 0.1114, 0.1664, 0.914, 0.1549, 0.9492, 0.132, 0.9449, 0.1493, 0.9143, 0.1703, 0.8773, 0.1493, 0.9143, 0.1329, 0.9111, 0.1628, 0.8766, 0.1329, 0.9111, 0.1107, 0.9365, 0.08953, 0.9224, 0.1155, 0.9018, 0.4214, 0.1043, 0.4331, 0.06144, 0.4734, 0.06655, 0.4598, 0.1077, 0.4863, 0.02812, 0.4734, 0.06655, 0.4331, 0.06144, 0.4441, 0.02176, 0.4943, 0.5661, 0.4845, 0.5925, 0.4546, 0.5873, 0.4629, 0.5603, 0.5039, 0.5401, 0.4943, 0.5661, 0.4629, 0.5603, 0.4711, 0.5338, 0.9423, 0.298, 0.9434, 0.3012, 0.9391, 0.3029, 0.9385, 0.2994, 0.9413, 0.2952, 0.9423, 0.298, 0.9385, 0.2994, 0.9381, 0.2965, 0.5188, 0.2993, 0.5217, 0.2834, 0.56, 0.2981, 0.56, 0.2988, 0.4477, 0.2386, 0.4541, 0.2408, 0.4591, 0.2467, 0.4618, 0.2555, 0.4618, 0.2658, 0.4591, 0.276, 0.4541, 0.2846, 0.4477, 0.2903, 0.4407, 0.2922, 0.4342, 0.29, 0.4293, 0.284, 0.4266, 0.2752, 0.4266, 0.2649, 0.4293, 0.2547, 0.4342, 0.2461, 0.4407, 0.2404, 0.609, 0.3121, 0.605, 0.3229, 0.5653, 0.3008, 0.5654, 0.3001, 0.6091, 0.3099, 0.1107, 0.9365, 0.1329, 0.9111, 0.1493, 0.9143, 0.132, 0.9449, 0.4331, 0.06144, 0.4214, 0.1043, 0.3832, 0.1038, 0.3929, 0.05899, 0.9381, 0.2965, 0.9376, 0.293, 0.9403, 0.2923, 0.9413, 0.2952, 0.8946, 0.2747, 0.9054, 0.2685, 0.912, 0.2803, 0.9036, 0.2841, 0.8614, 0.8253, 0.8844, 0.8099, 0.9071, 0.8365, 0.8836, 0.8511, 0.861, 0.7843, 0.8834, 0.7682, 0.9073, 0.7946, 0.8844, 0.8099, 0.896, 0.2907, 0.9036, 0.2841, 0.91, 0.2908, 0.9048, 0.2961, 0.56, 0.2988, 0.5604, 0.2997, 0.519, 0.3154, 0.5179, 0.3092, 0.5188, 0.2993, 0.2806, 0.5693, 0.2775, 0.5412, 0.3089, 0.5343, 0.31, 0.5625, 0.3112, 0.5911, 0.31, 0.5625, 0.3394, 0.5578, 0.3383, 0.5863, 0.5633, 0.3017, 0.565, 0.3517, 0.5632, 0.3515, 0.5558, 0.3505, 0.5481, 0.3468, 0.5622, 0.3014, 0.279, 0.07062, 0.2772, 0.02847, 0.3181, 0.02163, 0.3163, 0.06341, 0.605, 0.3229, 0.597, 0.3347, 0.565, 0.3014, 0.5653, 0.3008, 0.3138, 0.1114, 0.3163, 0.06341, 0.3548, 0.0598, 0.3488, 0.1063, 0.3488, 0.1063, 0.3548, 0.0598, 0.3929, 0.05899, 0.3832, 0.1038, 0.4441, 0.02176, 0.4331, 0.06144, 0.3929, 0.05899, 0.4014, 0.01831, 0.4629, 0.5603, 0.4546, 0.5873, 0.4247, 0.584, 0.4314, 0.5566, 0.4711, 0.5338, 0.4629, 0.5603, 0.4314, 0.5566, 0.4381, 0.5295, 0.9385, 0.2994, 0.9391, 0.3029, 0.9345, 0.304, 0.9345, 0.3002, 0.9381, 0.2965, 0.9385, 0.2994, 0.9345, 0.3002, 0.9346, 0.2971, 0.9376, 0.293, 0.9381, 0.2965, 0.9346, 0.2971, 0.9348, 0.2931, 0.8834, 0.7682, 0.861, 0.7843, 0.8561, 0.7793, 0.8618, 0.7685, 0.8628, 0.7644, 0.861, 0.7843, 0.8525, 0.783, 0.8556, 0.7796, 0.8561, 0.7793, 0.5611, 0.3007, 0.5622, 0.3014, 0.5481, 0.3468, 0.535, 0.3389, 0.5315, 0.3349, 0.5604, 0.2997, 0.5611, 0.3007, 0.5315, 0.3349, 0.5192, 0.3162, 0.519, 0.3154, 0.597, 0.3347, 0.5841, 0.3445, 0.5643, 0.3017, 0.565, 0.3014, 0.3548, 0.0598, 0.36, 0.01831, 0.4014, 0.01831, 0.3929, 0.05899, 0.8836, 0.8511, 0.9071, 0.8365, 0.9048, 0.8777, 0.9036, 0.2841, 0.912, 0.2803, 0.915, 0.2873, 0.91, 0.2908, 0.8844, 0.8099, 0.9073, 0.7946, 0.9071, 0.8365, 0.9261, 0.2684, 0.9281, 0.2713, 0.9255, 0.2737, 0.923, 0.2716, 0.8648, 0.749, 0.8834, 0.7682, 0.8628, 0.7644, 0.863, 0.7549, 0.9048, 0.2961, 0.91, 0.2908, 0.9155, 0.2951, 0.9119, 0.2998, 0.31, 0.5625, 0.3089, 0.5343, 0.3404, 0.5297, 0.3394, 0.5578, 0.3383, 0.5863, 0.3394, 0.5578, 0.3699, 0.5553, 0.3668, 0.5836, 0.565, 0.3517, 0.5633, 0.3017, 0.5643, 0.3017, 0.5841, 0.3445, 0.5702, 0.3508, 0.36, 0.01831, 0.3548, 0.0598, 0.3163, 0.06341, 0.3181, 0.02163, 0.4314, 0.5566, 0.4247, 0.584, 0.3959, 0.5829, 0.4008, 0.5549, 0.4381, 0.5295, 0.4314, 0.5566, 0.4008, 0.5549, 0.4056, 0.5274, 0.9345, 0.3002, 0.9345, 0.304, 0.9296, 0.3045, 0.9301, 0.3004, 0.9346, 0.2971, 0.9345, 0.3002, 0.9301, 0.3004, 0.9308, 0.2971, 0.9348, 0.2931, 0.9346, 0.2971, 0.9308, 0.2971, 0.932, 0.2926, 0.9174, 0.2746, 0.9173, 0.2803, 0.912, 0.2803, 0.9174, 0.2746, 0.923, 0.2716, 0.9213, 0.2759, 0.9294, 0.2667, 0.9281, 0.2713, 0.9261, 0.2684, 0.9287, 0.2666, 0.9302, 0.2666, 0.9312, 0.2697, 0.9281, 0.2713, 0.9294, 0.2667, 0.9297, 0.2666, 0.3668, 0.5836, 0.3699, 0.5553, 0.4008, 0.5549, 0.3959, 0.5829, 0.9174, 0.2746, 0.9213, 0.2759, 0.9211, 0.2803, 0.9173, 0.2803, 0.912, 0.2803, 0.9173, 0.2803, 0.9191, 0.2855, 0.915, 0.2873, 0.91, 0.2908, 0.915, 0.2873, 0.9189, 0.2917, 0.9155, 0.2951, 0.923, 0.2716, 0.9255, 0.2737, 0.9238, 0.2768, 0.9213, 0.2759, 0.9119, 0.2998, 0.9155, 0.2951, 0.9205, 0.298, 0.918, 0.3024, 0.3394, 0.5578, 0.3404, 0.5297, 0.3729, 0.5274, 0.3699, 0.5553, 0.4056, 0.5274, 0.4008, 0.5549, 0.3699, 0.5553, 0.3729, 0.5274, 0.9256, 0.3001, 0.9296, 0.3045, 0.9239, 0.304, 0.9254, 0.2998, 0.9278, 0.301, 0.9289, 0.3005, 0.929, 0.3003, 0.9301, 0.3004, 0.9296, 0.3045, 0.9256, 0.3001, 0.9263, 0.3007, 0.9308, 0.2971, 0.9301, 0.3004, 0.9294, 0.2997, 0.9294, 0.2995, 0.9295, 0.2982, 0.9296, 0.2969, 0.9282, 0.2937, 0.9293, 0.2915, 0.932, 0.2926, 0.9308, 0.2971, 0.9213, 0.2759, 0.9238, 0.2768, 0.9232, 0.2804, 0.9211, 0.2803, 0.9173, 0.2803, 0.9211, 0.2803, 0.9223, 0.2844, 0.9191, 0.2855, 0.915, 0.2873, 0.9191, 0.2855, 0.9218, 0.2893, 0.9189, 0.2917, 0.649, 0.3196, 0.6359, 0.3105, 0.6641, 0.2838, 0.6649, 0.2846, 0.6625, 0.3242, 0.649, 0.3196, 0.6649, 0.2846, 0.6657, 0.2849, 0.6944, 0.3176, 0.6762, 0.3252, 0.6665, 0.2846, 0.6675, 0.2839, 0.9281, 0.294, 0.9282, 0.2937, 0.9308, 0.2971, 0.9296, 0.2969, 0.9295, 0.2967, 0.9289, 0.2954, 0.9283, 0.2942, 0.9276, 0.2935, 0.9275, 0.2933, 0.9265, 0.2929, 0.9262, 0.2929, 0.9249, 0.292, 0.9267, 0.29, 0.9293, 0.2915, 0.9282, 0.2937, 0.9229, 0.2946, 0.9205, 0.298, 0.9155, 0.2951, 0.9189, 0.2917, 0.9205, 0.298, 0.9253, 0.2996, 0.9254, 0.2998, 0.9239, 0.304, 0.918, 0.3024, 0.6241, 0.2975, 0.6229, 0.2953, 0.6637, 0.2824, 0.6641, 0.2838, 0.6359, 0.3105, 0.6291, 0.3036, 0.6254, 0.2997, 0.6459, 0.4117, 0.6409, 0.4058, 0.6382, 0.397, 0.6382, 0.3867, 0.6409, 0.3765, 0.6459, 0.3679, 0.6523, 0.3622, 0.6593, 0.3604, 0.6658, 0.3626, 0.6707, 0.3685, 0.6734, 0.3773, 0.6734, 0.3876, 0.6707, 0.3978, 0.6658, 0.4064, 0.6593, 0.4121, 0.6523, 0.414, 0.9294, 0.2997, 0.9301, 0.3004, 0.929, 0.3003, 0.6657, 0.2849, 0.6665, 0.2846, 0.6762, 0.3252, 0.6737, 0.3256, 0.6681, 0.325, 0.6625, 0.3242, 0.6675, 0.2839, 0.6684, 0.2827, 0.7077, 0.3034, 0.7059, 0.3058, 0.6944, 0.3176, 0.9276, 0.2935, 0.9282, 0.2937, 0.9281, 0.294, 0.7143, 0.2804, 0.7077, 0.3034, 0.6684, 0.2827, 0.6689, 0.2812, 0.71, 0.2583, 0.7143, 0.2804, 0.6689, 0.2812, 0.6689, 0.2796, 0.9211, 0.2803, 0.9232, 0.2804, 0.9236, 0.284, 0.9223, 0.2844, 0.9191, 0.2855, 0.9223, 0.2844, 0.9243, 0.2876, 0.9218, 0.2893, 0.9229, 0.2946, 0.9241, 0.2973, 0.9242, 0.2979, 0.9252, 0.2995, 0.9253, 0.2996, 0.9205, 0.298, 0.6229, 0.2953, 0.6202, 0.2711, 0.6637, 0.2809, 0.6637, 0.2824, 0.6637, 0.2809, 0.6202, 0.2711, 0.6215, 0.2651, 0.6293, 0.2527, 0.6643, 0.2794, 0.6643, 0.2794, 0.6293, 0.2527, 0.6354, 0.2445, 0.6423, 0.2397, 0.6651, 0.2783, 0.6423, 0.2397, 0.6613, 0.234, 0.666, 0.2776, 0.6651, 0.2783, 0.666, 0.2776, 0.6613, 0.234, 0.6679, 0.2325, 0.6737, 0.2325, 0.6668, 0.2774, 0.6852, 0.2349, 0.6992, 0.2428, 0.6682, 0.2784, 0.6675, 0.2777, 0.6682, 0.2784, 0.6992, 0.2428, 0.7014, 0.2455, 0.708, 0.254, 0.71, 0.2583, 0.6689, 0.2796, 0.9249, 0.292, 0.9229, 0.2946, 0.9189, 0.2917, 0.9218, 0.2893, 0.9229, 0.2946, 0.9239, 0.2952, 0.9239, 0.2961, 0.9241, 0.2973, 0.927, 0.2896, 0.9293, 0.2915, 0.9267, 0.29, 0.9223, 0.2844, 0.9236, 0.284, 0.925, 0.2871, 0.9243, 0.2876, 0.9218, 0.2893, 0.9243, 0.2876, 0.9267, 0.29, 0.9249, 0.292, 0.9239, 0.2952, 0.9229, 0.2946, 0.9249, 0.292, 0.9252, 0.2931, 0.9249, 0.2936, 0.9242, 0.2947, 0.6815, 0.234, 0.6852, 0.2349, 0.6675, 0.2777, 0.6668, 0.2774, 0.6737, 0.2325, 0.927, 0.2896, 0.9267, 0.29, 0.9243, 0.2876, 0.925, 0.2871, 0.9249, 0.292, 0.9262, 0.2929, 0.9256, 0.293, 0.9252, 0.2931, 0.5415, 0.3061, 0.5278, 0.3098, 0.5215, 0.2722, 0.5224, 0.2719, 0.5536, 0.2966, 0.5415, 0.3061, 0.5224, 0.2719, 0.5231, 0.2712, 0.5278, 0.3098, 0.527, 0.31, 0.5123, 0.3098, 0.5204, 0.2718, 0.5215, 0.2722, 0.5639, 0.2847, 0.5616, 0.2887, 0.5576, 0.2927, 0.5536, 0.2966, 0.5231, 0.2712, 0.5234, 0.27, 0.5123, 0.3098, 0.4973, 0.3068, 0.493, 0.3047, 0.5192, 0.2709, 0.5204, 0.2718, 0.5678, 0.262, 0.5639, 0.2847, 0.5234, 0.27, 0.5236, 0.2684, 0.493, 0.3047, 0.4772, 0.2872, 0.4769, 0.2864, 0.5184, 0.2695, 0.5192, 0.2709, 0.5649, 0.2429, 0.5677, 0.2505, 0.5678, 0.262, 0.5236, 0.2684, 0.5231, 0.2669, 0.4769, 0.2864, 0.4766, 0.2615, 0.5179, 0.2679, 0.5184, 0.2695, 0.5492, 0.2249, 0.5649, 0.2429, 0.5231, 0.2669, 0.5222, 0.2656, 0.4766, 0.2615, 0.4793, 0.2471, 0.4811, 0.2436, 0.5182, 0.2664, 0.5179, 0.2679, 0.5304, 0.2193, 0.5446, 0.2226, 0.5492, 0.2249, 0.5222, 0.2656, 0.5211, 0.2647, 0.4811, 0.2436, 0.483, 0.2397, 0.4909, 0.2315, 0.5187, 0.2652, 0.5182, 0.2664, 0.5146, 0.2193, 0.5304, 0.2193, 0.5211, 0.2647, 0.5201, 0.2644, 0.4909, 0.2315, 0.504, 0.2235, 0.5193, 0.2646, 0.5187, 0.2652, 0.504, 0.2235, 0.5081, 0.2213, 0.5146, 0.2193, 0.5201, 0.2644, 0.5193, 0.2646, 0.2982, 0.3059, 0.3041, 0.3009, 0.3129, 0.2982, 0.3232, 0.2982, 0.3334, 0.3009, 0.342, 0.3059, 0.3477, 0.3123, 0.3496, 0.3193, 0.3473, 0.3258, 0.3414, 0.3307, 0.3326, 0.3334, 0.3223, 0.3334, 0.3121, 0.3307, 0.3035, 0.3258, 0.2978, 0.3193, 0.296, 0.3123])
me_cube_001.materials.append(mat_material_001)
me_cube_001.use_remesh_preserve_volume = False
me_cube_001.use_remesh_preserve_attributes = False
me_cube_001.use_mirror_vertex_groups = False
me_cube_001.update()

# ---- objects
ob_cylinder_001 = bpy.data.objects.new('Cylinder.001', me_cylinder_001)
ob_lamp_001 = bpy.data.objects.new('Lamp.001', light_lamp_001)
ob_lamp = bpy.data.objects.new('Lamp', light_lamp)
ob_camera = bpy.data.objects.new('Camera', cam_camera)
ob_cylinder = bpy.data.objects.new('Cylinder', me_cylinder_005)
ob_spinnerinside = bpy.data.objects.new('SpinnerInside', me_circle)
ob_cube = bpy.data.objects.new('Cube', me_cube_001)

# ---- transforms, parenting, visibility, modifiers, constraints
ob_cylinder_001.location = (0.0, 0.0, 0.0)
ob_cylinder_001.scale = (1.01, 1.01, 1.01)
ob_cylinder_001.lineart.crease_threshold = 0.0
ob_lamp_001.location = (0.755, 1.341, 2.218)
ob_lamp_001.rotation_euler = (0.6503, 0.05522, 1.866)
ob_lamp_001.lock_rotations_4d = False
ob_lamp_001.empty_display_type = 'ARROWS'
ob_lamp_001.color = (0.0, 0.0, 0.0, 0.0)
ob_lamp_001.lineart.crease_threshold = 0.0
ob_lamp.location = (0.755, -1.986, 2.218)
ob_lamp.rotation_euler = (0.6503, 0.05522, 1.866)
ob_lamp.lock_rotations_4d = False
ob_lamp.empty_display_type = 'ARROWS'
ob_lamp.color = (0.0, 0.0, 0.0, 0.0)
ob_lamp.lineart.crease_threshold = 0.0
ob_camera.location = (0.0, 0.0, 1.379)
ob_camera.rotation_euler = (0.0, 0.01082, 0.0)
ob_camera.lock_rotations_4d = False
ob_camera.empty_display_type = 'ARROWS'
ob_camera.color = (0.0, 0.0, 0.0, 0.0)
ob_camera.display_type = 'WIRE'
ob_camera.lineart.crease_threshold = 0.0
ob_cylinder.location = (0.0, 0.0, -0.248)
ob_cylinder.rotation_euler = (1.571, -0.8727, -2.618)
ob_cylinder.scale = (1.15, 1.8, 1.0)
ob_cylinder.lineart.crease_threshold = 0.0
ob_spinnerinside.location = (0.0, 0.0, -0.011)
ob_spinnerinside.scale = (1.44, 1.44, 1.0)
ob_spinnerinside.lineart.crease_threshold = 0.0
ob_cube.location = (0.0, 0.0, 0.16)
ob_cube.scale = (1.0, 1.0, 0.9)
ob_cube.lineart.crease_threshold = 0.0

# ---- collection membership
col_collection_1.objects.link(ob_cylinder_001)
col_collection_1.objects.link(ob_lamp_001)
col_collection_1.objects.link(ob_lamp)
col_collection_1.objects.link(ob_camera)
col_collection_5.objects.link(ob_cylinder)
col_collection_5.objects.link(ob_spinnerinside)
col_collection_5.objects.link(ob_cube)

# ---- scene / render settings (as saved in the file)
scene.camera = ob_camera
scene.frame_start = 1; scene.frame_end = 250; scene.frame_set(0)
scene.render.engine = 'BLENDER_EEVEE_NEXT'
scene.render.image_settings.compression = 90
scene.render.resolution_percentage = 50
scene.render.dither_intensity = 0.0
scene.cycles.use_denoising = False
scene.cycles.samples = 10
scene.cycles.sampling_pattern = 'TABULATED_SOBOL'
scene.cycles.light_sampling_threshold = 0.0
scene.cycles.use_adaptive_sampling = False
scene.cycles.use_light_tree = False
scene.cycles.blur_glossy = 0.0
scene.cycles.volume_bounces = 1
scene.cycles.pixel_filter_type = 'GAUSSIAN'
scene.cycles.sample_clamp_indirect = 0.0
scene.view_settings.view_transform = 'Standard'
bpy.context.view_layer.update()
